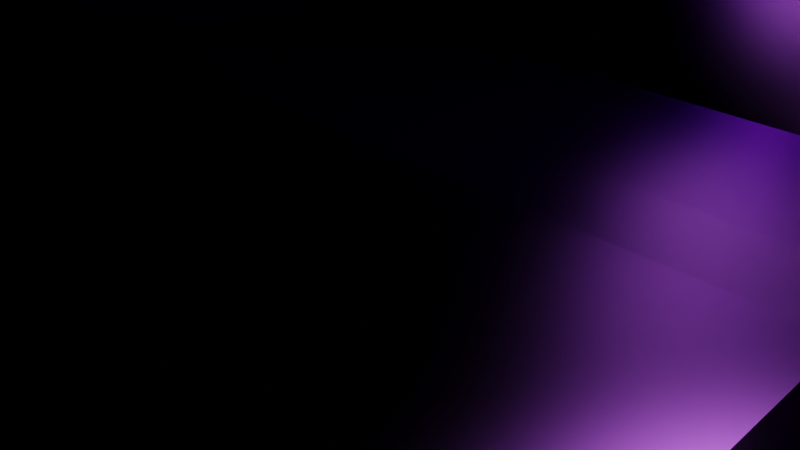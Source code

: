 # Source: ship.blend  (saved by Blender 2.93.21; exported with 4.5.12 LTS)
import bpy
from mathutils import Matrix  # noqa: F401  (used for matrix-valued properties, if any)

bpy.ops.wm.read_factory_settings(use_empty=True)
scene = bpy.context.scene
scene.name = 'Scene'

# ---- collections
col_collection = bpy.data.collections.new('Collection'); scene.collection.children.link(col_collection)

# ---- materials (node trees are filled in below, after node groups)
mat_material = bpy.data.materials.new('Material')
mat_material.alpha_threshold = 0.0
mat_material.use_transparent_shadow = False
mat_material.line_color = (0.0, 0.0, 0.0, 1.0)

# ---- material node trees
mat_material.use_nodes = True; mat_material.node_tree.nodes.clear()
_N = mat_material.node_tree.nodes; _L = mat_material.node_tree.links
n0 = _N.new('ShaderNodeOutputMaterial'); n0.name = 'Material Output'; n0.location = (300, 300)
n1 = _N.new('ShaderNodeParticleInfo'); n1.name = 'Particle Info'; n1.location = (-180, -125)
n2 = _N.new('ShaderNodeBsdfGlass'); n2.name = 'Glass BSDF.001'; n2.location = (10, 300)
n2.distribution = 'BECKMANN'
n2.inputs[0].default_value = (0.5591, 0.1421, 1.0, 1.0)
n2.inputs[1].default_value = 0.3917
n2.inputs[2].default_value = 8.75
n3 = _N.new('ShaderNodeVolumeAbsorption'); n3.name = 'Volume Absorption'; n3.location = (100, 275)
_L.new(n2.outputs[0], n0.inputs[0])
_L.new(n1.outputs[4], n2.inputs[3])
_L.new(n3.outputs[0], n0.inputs[1])
n0.is_active_output = True

# ---- cameras
cam_camera = bpy.data.cameras.new('Camera')
cam_camera.clip_end = 100.0
cam_camera.ortho_scale = 7.314

# ---- lights
light_light = bpy.data.lights.new('Light', 'POINT')
light_light.transmission_factor = 0.0
light_light.energy = 1000.0
light_light.shadow_soft_size = 0.1
light_light.shadow_maximum_resolution = 0.006
light_light.use_absolute_resolution = True

# ---- meshes
me_cube = bpy.data.meshes.new('Cube')
me_cube.from_pydata([(2.435, 16.65, 3.261), (2.456, 4.973, 3.321), (2.456, 4.999, 3.321), (2.456, 5.025, 3.321), (2.456, 5.051, 3.321), (0.0, 18.23, 3.235), (1.985, 5.051, 3.402), (1.985, 5.025, 3.402), (1.985, 4.999, 3.402), (1.985, 4.973, 3.402), (1.341, 5.051, 3.402), (1.341, 5.025, 3.402), (1.341, 4.999, 3.402), (1.341, 4.973, 3.402), (0.0, 5.051, 3.402), (0.0, 5.025, 3.402), (0.0, 4.999, 3.402), (0.0, 4.973, 3.402), (1.684, 18.23, 3.235), (1.878, 18.23, 3.201), (2.67, 11.57, 3.321), (2.778, 12.74, 3.321), (2.885, 13.91, 3.321), (2.993, 15.08, 3.321), (1.419, 18.23, 3.235), (2.661, 16.96, 2.63), (2.39, 4.537, 2.79), (1.691, 18.76, 2.6), (1.912, 18.76, 2.562), (0.0, 18.76, 2.6), (2.867, 4.537, 2.698), (1.689, 4.537, 2.79), (0.0, 4.537, 2.79), (1.388, 18.76, 2.6), (3.411, 15.17, 2.698), (2.435, 16.65, 3.261), (2.577, 18.97, -0.9857), (3.869, 18.65, 0.3897), (2.705, 18.65, 0.03675), (3.847, 18.65, 0.5662), (2.156, 29.49, 0.2795), (2.156, 29.75, 0.2795), (2.156, 30.5, 0.2795), (2.156, 31.65, 0.2795), (0.0, 33.7, 0.3857), (0.0, 35.69, 0.3663), (0.0, 37.28, 0.3507), (0.0, 37.15, 0.352), (1.662, 30.77, 0.4677), (1.452, 31.52, 0.4753), (1.559, 31.65, 0.4854), (0.9464, 31.65, 0.07351), (0.9464, 30.5, 0.07351), (0.9464, 29.75, 0.07351), (0.9464, 29.49, 0.07351), (2.156, 31.65, 0.3825), (2.156, 30.5, 0.3825), (2.156, 29.75, 0.3825), (2.156, 29.49, 0.3825), (0.9464, 31.52, -0.1325), (0.9464, 31.65, -0.1325), (0.9464, 30.5, -0.1325), (0.9464, 30.77, -0.1325), (0.9464, 29.49, -0.1325), (0.9464, 29.75, -0.1325), (0.6021, 37.28, 0.3507), (0.4905, 37.15, 0.352), (0.728, 35.69, 0.378), (0.5301, 33.7, 0.3857), (0.9464, 27.72, 0.07351), (0.9464, 27.45, 0.07351), (2.156, 27.45, 0.2795), (2.156, 27.72, 0.2795), (0.0, 30.54, 0.4167), (0.0, 30.25, 0.4195), (2.156, 27.72, 0.3825), (2.156, 27.45, 0.3825), (0.9464, 27.45, -0.1325), (0.9464, 27.72, -0.1325), (0.6698, 30.54, 0.4167), (0.6727, 30.25, 0.4195), (0.0, -9.364, 0.5327), (3.026, -9.364, 0.5327), (0.0, -9.364, -0.03282), (3.026, -9.364, -0.03282), (0.0, -9.364, -1.164), (3.026, -9.364, -1.164), (0.0, -9.364, -2.295), (3.026, -9.364, -2.295), (0.0, -9.364, -3.426), (0.0, -9.364, 1.098), (3.026, -9.364, 1.098), (3.604, -9.364, -1.164), (3.026, -9.364, -4.122), (3.604, -9.364, -4.122), (3.604, -9.364, -2.295), (1.717, 11.02, 4.594), (0.0, 11.02, 4.594), (1.557, 11.02, 4.594), (1.834, 11.02, 4.574), (1.872, 11.02, 3.273), (0.0, 11.02, 3.273), (1.717, 11.02, 3.273), (1.992, 11.02, 3.252), (2.456, 4.921, 3.321), (2.345, 12.38, 3.235), (0.0, 12.38, 3.235), (2.089, 12.38, 3.235), (2.549, 12.38, 3.201), (2.456, 9.231, 3.321), (0.0, 5.051, 3.402), (1.341, 5.051, 3.402), (2.456, 5.051, 3.321), (2.456, 5.051, 3.24), (1.684, 18.23, 3.235), (0.0, 18.23, 3.235), (1.419, 18.23, 3.235), (1.878, 18.23, 3.201), (1.985, 5.051, 3.402), (2.456, 9.361, 3.24), (1.985, 4.921, 3.402), (4.191, 8.91, -2.046), (3.363, 8.91, -2.253), (3.916, 8.91, -2.253), (0.43, 18.45, -1.979), (0.8601, 18.45, -1.979), (0.1932, 28.19, -1.633), (0.5856, 27.02, -1.669), (0.1645, 33.9, -1.561), (0.5569, 31.56, -1.633), (0.0, 28.19, -1.633), (0.6996, 25.86, -1.705), (0.4715, 28.19, -1.633), (0.2219, 22.48, -1.705), (0.6142, 22.48, -1.705), (0.7053, 18.45, -1.979), (1.013, 18.45, -1.979), (3.916, 3.4, -2.253), (3.363, 3.4, -2.253), (3.656, 8.91, -2.253), (0.6021, 37.28, 0.2862), (0.6021, 37.28, 0.2217), (0.6021, 37.28, 0.09275), (0.0, 37.28, -0.03623), (0.6021, 37.28, -0.03623), (0.0, 37.28, 0.3507), (0.9464, 31.65, 0.07351), (2.156, 31.65, 0.2795), (2.156, 31.65, 0.3825), (0.0, 33.9, -1.561), (0.4141, 33.9, -1.561), (1.559, 31.65, 0.4854), (0.6021, 37.28, 0.3507), (0.6996, 29.23, -1.705), (0.9464, 31.65, -0.1325), (0.0, 18.45, -1.979), (3.363, 14.42, -2.253), (4.141, 8.91, -2.253), (4.208, 8.91, -1.839), (4.191, 14.42, -2.046), (4.191, 3.4, -2.046), (3.916, 14.42, -2.253), (0.0, 8.91, -2.253), (0.0, 23.51, 0.4854), (0.9464, 23.51, 0.07351), (2.156, 23.51, 0.2795), (2.156, 23.51, 0.3825), (0.0, 22.48, -1.705), (0.5289, 22.48, -1.705), (0.7405, 23.51, 0.4854), (0.6996, 22.48, -1.705), (0.9464, 23.51, -0.1325), (3.172, -0.5, -2.363), (3.413, 0.0, -2.363), (3.656, 3.4, -2.253), (0.0, -0.5, -2.363), (0.0, 0.0, -2.363), (0.0, 3.4, -2.253), (5.548, 0.0, 0.5), (7.984, 0.5, 0.5), (4.368, 0.0, -1.363), (4.464, 0.5, 0.0), (4.278, 0.0, -1.863), (4.208, 3.4, -1.839), (4.141, 3.4, -2.253), (4.022, 0.0, -2.363), (2.301, -1.541, -2.458), (3.048, -13.25, -5.446), (0.0, -13.25, -4.459), (3.867, -13.25, -2.854), (3.867, -13.25, -1.25), (4.208, 14.42, -1.839), (4.464, 13.79, 0.0), (0.0, 14.42, -2.253), (3.656, 14.42, -2.253), (3.867, -13.25, -5.446), (4.141, 14.42, -2.253), (2.993, 15.08, 3.321)], [], [(114, 116, 24), (12, 13, 17), (11, 12, 16), (10, 11, 15), (110, 111, 10), (2, 21, 20), (3, 22, 21), (4, 23, 22), (112, 197, 23), (117, 114, 18), (8, 9, 13), (111, 118, 6), (2, 1, 9), (3, 2, 8), (4, 3, 7), (118, 112, 4), (35, 117, 19), (116, 115, 5), (197, 35, 0), (34, 25, 35), (191, 36, 38), (164, 70, 71), (45, 67, 66), (73, 79, 68), (50, 55, 148), (171, 77, 70), (46, 65, 152), (67, 48, 49), (51, 60, 154), (153, 59, 61), (63, 170, 153), (153, 60, 59), (59, 62, 61), (153, 154, 60), (63, 78, 170), (61, 64, 63), (78, 77, 170), (170, 131, 153), (77, 171, 170), (43, 51, 146), (75, 72, 40), (163, 169, 80), (69, 78, 63), (72, 69, 54), (82, 81, 83), (91, 90, 81), (84, 83, 85), (92, 86, 88), (88, 87, 89), (95, 88, 93), (102, 98, 96), (107, 102, 100), (101, 97, 98), (100, 96, 99), (106, 101, 102), (105, 100, 103), (26, 30, 112), (119, 197, 112), (1, 104, 120), (1, 20, 109), (27, 114, 117), (32, 31, 111), (27, 33, 116), (25, 28, 117), (33, 29, 115), (170, 171, 36), (159, 136, 170), (36, 191, 159), (191, 158, 121), (159, 121, 157), (121, 160, 184), (194, 139, 122), (156, 122, 162), (122, 138, 177), (196, 157, 123), (161, 123, 139), (123, 137, 174), (156, 124, 135), (124, 133, 168), (194, 135, 125), (161, 125, 136), (125, 134, 170), (167, 130, 126), (133, 126, 132), (126, 128, 150), (168, 132, 127), (134, 127, 131), (140, 148, 147), (143, 144, 150), (128, 149, 143), (141, 147, 146), (144, 142, 146), (144, 154, 153), (129, 150, 144), (140, 152, 151), (57, 41, 42), (65, 50, 151), (55, 43, 147), (165, 71, 76), (64, 61, 52), (132, 150, 129), (130, 149, 128), (127, 129, 153), (135, 168, 134), (155, 167, 133), (187, 195, 94), (190, 92, 95), (185, 186, 172), (137, 184, 185), (173, 174, 137), (157, 184, 137), (176, 173, 172), (138, 174, 173), (176, 177, 138), (139, 174, 138), (172, 187, 188), (181, 179, 178), (183, 181, 180), (192, 181, 183), (158, 191, 192), (160, 183, 182), (185, 184, 160), (158, 183, 160), (37, 165, 166), (38, 164, 165), (36, 171, 164), (114, 24, 18), (12, 17, 16), (11, 16, 15), (10, 15, 14), (110, 10, 14), (2, 20, 1), (3, 21, 2), (4, 22, 3), (112, 23, 4), (117, 18, 19), (8, 13, 12), (111, 6, 10), (2, 9, 8), (3, 8, 7), (4, 7, 6), (118, 4, 6), (35, 19, 0), (116, 5, 24), (197, 0, 23), (34, 35, 197), (191, 38, 192), (164, 71, 165), (45, 66, 47), (73, 68, 44), (50, 148, 151), (171, 70, 164), (46, 152, 145), (67, 49, 66), (51, 154, 146), (153, 61, 63), (43, 146, 147), (75, 40, 58), (163, 80, 74), (69, 63, 54), (72, 54, 40), (82, 83, 84), (91, 81, 82), (84, 85, 86), (92, 88, 95), (88, 89, 93), (95, 93, 94), (102, 96, 100), (107, 100, 105), (101, 98, 102), (100, 99, 103), (106, 102, 107), (105, 103, 108), (26, 112, 118), (119, 112, 113), (1, 120, 9), (1, 109, 104), (27, 117, 28), (32, 111, 110), (27, 116, 114), (25, 117, 35), (33, 115, 116), (159, 170, 36), (191, 121, 159), (159, 157, 196), (121, 184, 157), (194, 122, 156), (156, 162, 193), (122, 177, 162), (196, 123, 161), (161, 139, 194), (123, 174, 139), (156, 135, 194), (124, 168, 135), (194, 125, 161), (161, 136, 196), (125, 170, 136), (167, 126, 133), (133, 132, 168), (126, 150, 132), (168, 127, 134), (134, 131, 170), (140, 147, 141), (143, 150, 128), (141, 146, 142), (144, 146, 154), (144, 153, 129), (140, 151, 148), (57, 42, 56), (65, 151, 152), (55, 147, 148), (165, 76, 166), (64, 52, 53), (132, 129, 127), (130, 128, 126), (127, 153, 131), (135, 134, 125), (155, 133, 124), (187, 94, 93), (190, 95, 189), (185, 172, 173), (137, 185, 173), (157, 137, 123), (176, 172, 175), (138, 173, 176), (139, 138, 122), (172, 188, 175), (181, 178, 180), (183, 180, 182), (192, 183, 158), (160, 182, 185), (158, 160, 121), (159, 196, 136), (37, 166, 39), (38, 165, 37), (36, 164, 38)])
_uv = me_cube.uv_layers.new(name='UVMap')
_uv.uv.foreach_set('vector', [0.625, 0.5, 0.6875, 0.5, 0.6875, 0.5, 0.6875, 0.5625, 0.6875, 0.5625, 0.75, 0.5625, 0.6875, 0.5625, 0.6875, 0.5625, 0.75, 0.5625, 0.6875, 0.5625, 0.6875, 0.5625, 0.75, 0.5625, 0.75, 0.5625, 0.6875, 0.5625, 0.6875, 0.5625, 0.5938, 0.5634, 0.5938, 0.5, 0.5937, 0.5, 0.5937, 0.5627, 0.5938, 0.5, 0.5938, 0.5, 0.5938, 0.5626, 0.5938, 0.5, 0.5938, 0.5, 0.5938, 0.5625, 0.5938, 0.5, 0.5938, 0.5, 0.5938, 0.5, 0.625, 0.5, 0.625, 0.5, 0.625, 0.5625, 0.625, 0.5625, 0.6875, 0.5625, 0.6875, 0.5625, 0.625, 0.5625, 0.625, 0.5625, 0.5938, 0.5634, 0.5938, 0.562, 0.625, 0.5625, 0.5937, 0.5627, 0.5938, 0.5634, 0.625, 0.5625, 0.5938, 0.5626, 0.5937, 0.5627, 0.625, 0.5625, 0.625, 0.5625, 0.5938, 0.5625, 0.5938, 0.5626, 0.5938, 0.5, 0.5938, 0.5, 0.5938, 0.5, 0.6875, 0.5, 0.75, 0.5, 0.75, 0.5, 0.5938, 0.5, 0.5938, 0.5, 0.5937, 0.5, 0.5938, 0.5, 0.5938, 0.5, 0.5938, 0.5, 0.4375, 0.5, 0.4375, 0.5, 0.5, 0.5, 0.5, 0.5, 0.5, 0.5, 0.5625, 0.5, 0.75, 0.5, 0.6763, 0.5, 0.6992, 0.5, 0.75, 0.5, 0.6875, 0.5, 0.6981, 0.5, 0.625, 0.5, 0.5938, 0.5, 0.5938, 0.5, 0.4375, 0.5, 0.4375, 0.5, 0.5, 0.5, 0.75, 0.5, 0.6875, 0.5, 0.6875, 0.5, 0.6798, 0.5, 0.6184, 0.5, 0.6321, 0.5, 0.5, 0.5, 0.4375, 0.5, 0.4375, 0.5, 0.375, 0.5, 0.4375, 0.5, 0.4375, 0.5, 0.4375, 0.5, 0.375, 0.5, 0.375, 0.5, 0.375, 0.5, 0.4375, 0.5, 0.4375, 0.5, 0.4375, 0.5, 0.4375, 0.5, 0.4375, 0.5, 0.375, 0.5, 0.4375, 0.5, 0.4375, 0.5, 0.4375, 0.5, 0.4375, 0.5, 0.375, 0.5, 0.4375, 0.5, 0.4375, 0.5, 0.4375, 0.5, 0.4375, 0.5, 0.4375, 0.5, 0.375, 0.5, 0.375, 0.5, 0.375, 0.5, 0.375, 0.5, 0.4375, 0.5, 0.4375, 0.5, 0.375, 0.5, 0.5625, 0.5, 0.5, 0.5, 0.5, 0.5, 0.5938, 0.5, 0.5625, 0.5, 0.5625, 0.5, 0.75, 0.5, 0.6875, 0.5, 0.6875, 0.5, 0.5, 0.5, 0.4375, 0.5, 0.4375, 0.5, 0.5625, 0.5, 0.5, 0.5, 0.5, 0.5, 0.5938, 0.8125, 0.5938, 0.875, 0.5625, 0.875, 0.625, 0.8125, 0.625, 0.875, 0.5938, 0.875, 0.5625, 0.8125, 0.5625, 0.875, 0.5, 0.875, 0.5, 0.75, 0.5, 0.8125, 0.4375, 0.8125, 0.4375, 0.8125, 0.4375, 0.875, 0.375, 0.875, 0.4375, 0.75, 0.4375, 0.8125, 0.375, 0.8125, 0.6875, 0.5, 0.6875, 0.5, 0.625, 0.5, 0.6875, 0.5, 0.6875, 0.5, 0.625, 0.5, 0.75, 0.5, 0.75, 0.5, 0.6875, 0.5, 0.625, 0.5, 0.625, 0.5, 0.5938, 0.5, 0.75, 0.5, 0.75, 0.5, 0.6875, 0.5, 0.625, 0.5, 0.625, 0.5, 0.5938, 0.5, 0.625, 0.5625, 0.5938, 0.5625, 0.5938, 0.5625, 0.5625, 0.5, 0.5938, 0.5, 0.5938, 0.5625, 0.5938, 0.562, 0.5938, 0.5625, 0.625, 0.5625, 0.5938, 0.562, 0.5937, 0.5, 0.5938, 0.5, 0.625, 0.5, 0.625, 0.5, 0.5938, 0.5, 0.75, 0.5625, 0.6875, 0.5625, 0.6875, 0.5625, 0.625, 0.5, 0.6875, 0.5, 0.6875, 0.5, 0.5938, 0.5, 0.5937, 0.5, 0.5938, 0.5, 0.6875, 0.5, 0.75, 0.5, 0.75, 0.5, 0.375, 0.5, 0.4375, 0.5, 0.4375, 0.5, 0.4062, 0.5, 0.375, 0.5, 0.375, 0.5, 0.4375, 0.5, 0.4375, 0.5, 0.4062, 0.5, 0.4375, 0.5, 0.4375, 0.5312, 0.4062, 0.5312, 0.4062, 0.5, 0.4062, 0.5312, 0.375, 0.5312, 0.4062, 0.5312, 0.4062, 0.5625, 0.375, 0.5625, 0.3125, 0.5, 0.3125, 0.5312, 0.2812, 0.5312, 0.2812, 0.5, 0.2812, 0.5312, 0.25, 0.5312, 0.2812, 0.5312, 0.2812, 0.5625, 0.25, 0.5625, 0.375, 0.5, 0.375, 0.5312, 0.3438, 0.5312, 0.3438, 0.5, 0.3438, 0.5312, 0.3125, 0.5312, 0.3438, 0.5312, 0.3438, 0.5625, 0.3125, 0.5625, 0.2812, 0.5, 0.2812, 0.5, 0.3125, 0.5, 0.2812, 0.5, 0.2812, 0.5, 0.3125, 0.5, 0.3125, 0.5, 0.3125, 0.5, 0.3438, 0.5, 0.3438, 0.5, 0.3438, 0.5, 0.375, 0.5, 0.3438, 0.5, 0.3438, 0.5, 0.375, 0.5, 0.25, 0.5, 0.25, 0.5, 0.2812, 0.5, 0.2812, 0.5, 0.2812, 0.5, 0.3125, 0.5, 0.2812, 0.5, 0.2812, 0.5, 0.3125, 0.5, 0.3125, 0.5, 0.3125, 0.5, 0.3438, 0.5, 0.3438, 0.5, 0.3438, 0.5, 0.375, 0.5, 0.5938, 0.4375, 0.5938, 0.5, 0.5625, 0.5, 0.4375, 0.375, 0.4375, 0.4375, 0.375, 0.4375, 0.375, 0.4062, 0.375, 0.375, 0.4375, 0.375, 0.5625, 0.4375, 0.5625, 0.5, 0.5, 0.5, 0.4375, 0.4375, 0.5, 0.4375, 0.5, 0.5, 0.4375, 0.4375, 0.4375, 0.5, 0.375, 0.5, 0.375, 0.4688, 0.375, 0.4375, 0.4375, 0.4375, 0.5938, 0.4375, 0.625, 0.4375, 0.625, 0.5, 0.5938, 0.5, 0.5625, 0.5, 0.5625, 0.5, 0.6875, 0.5, 0.625, 0.5, 0.625, 0.5, 0.5938, 0.5, 0.5625, 0.5, 0.5625, 0.5, 0.5625, 0.5, 0.5625, 0.5, 0.5938, 0.5, 0.4375, 0.5, 0.4375, 0.5, 0.5, 0.5, 0.3125, 0.5, 0.3125, 0.5, 0.3438, 0.5, 0.25, 0.5, 0.25, 0.5, 0.2812, 0.5, 0.3438, 0.5, 0.3438, 0.5, 0.375, 0.5, 0.3125, 0.5, 0.3125, 0.5, 0.3438, 0.5, 0.25, 0.5, 0.25, 0.5, 0.2812, 0.5, 0.3125, 0.75, 0.375, 0.75, 0.375, 0.75, 0.5, 0.75, 0.5, 0.75, 0.4375, 0.75, 0.375, 0.625, 0.375, 0.6875, 0.3125, 0.6875, 0.3438, 0.5625, 0.375, 0.5625, 0.375, 0.625, 0.3125, 0.625, 0.3125, 0.5625, 0.3438, 0.5625, 0.375, 0.5312, 0.375, 0.5625, 0.3438, 0.5625, 0.25, 0.625, 0.3125, 0.625, 0.3125, 0.6875, 0.2812, 0.5625, 0.3125, 0.5625, 0.3125, 0.625, 0.25, 0.625, 0.25, 0.5625, 0.2812, 0.5625, 0.3125, 0.5312, 0.3125, 0.5625, 0.2812, 0.5625, 0.3125, 0.6875, 0.3125, 0.75, 0.25, 0.75, 0.5, 0.5625, 0.5625, 0.5625, 0.5625, 0.625, 0.4375, 0.5625, 0.5, 0.5625, 0.5, 0.625, 0.5, 0.5, 0.5, 0.5625, 0.4375, 0.5625, 0.4375, 0.5312, 0.4375, 0.5, 0.5, 0.5, 0.4062, 0.5625, 0.4375, 0.5625, 0.4375, 0.625, 0.375, 0.625, 0.375, 0.5625, 0.4062, 0.5625, 0.4375, 0.5312, 0.4375, 0.5625, 0.4062, 0.5625, 0.5625, 0.5, 0.5625, 0.5, 0.5938, 0.5, 0.5, 0.5, 0.5, 0.5, 0.5625, 0.5, 0.4375, 0.5, 0.4375, 0.5, 0.5, 0.5, 0.625, 0.5, 0.6875, 0.5, 0.625, 0.5, 0.6875, 0.5625, 0.75, 0.5625, 0.75, 0.5625, 0.6875, 0.5625, 0.75, 0.5625, 0.75, 0.5625, 0.6875, 0.5625, 0.75, 0.5625, 0.75, 0.5625, 0.75, 0.5625, 0.6875, 0.5625, 0.75, 0.5625, 0.5938, 0.5634, 0.5937, 0.5, 0.5938, 0.562, 0.5937, 0.5627, 0.5938, 0.5, 0.5938, 0.5634, 0.5938, 0.5626, 0.5938, 0.5, 0.5937, 0.5627, 0.5938, 0.5625, 0.5938, 0.5, 0.5938, 0.5626, 0.5938, 0.5, 0.625, 0.5, 0.5938, 0.5, 0.625, 0.5625, 0.6875, 0.5625, 0.6875, 0.5625, 0.6875, 0.5625, 0.625, 0.5625, 0.6875, 0.5625, 0.5938, 0.5634, 0.625, 0.5625, 0.625, 0.5625, 0.5937, 0.5627, 0.625, 0.5625, 0.625, 0.5625, 0.5938, 0.5626, 0.625, 0.5625, 0.625, 0.5625, 0.625, 0.5625, 0.5938, 0.5626, 0.625, 0.5625, 0.5938, 0.5, 0.5938, 0.5, 0.5937, 0.5, 0.6875, 0.5, 0.75, 0.5, 0.6875, 0.5, 0.5938, 0.5, 0.5937, 0.5, 0.5938, 0.5, 0.5938, 0.5, 0.5938, 0.5, 0.5938, 0.5, 0.4375, 0.5, 0.5, 0.5, 0.5, 0.5, 0.5, 0.5, 0.5625, 0.5, 0.5625, 0.5, 0.75, 0.5, 0.6992, 0.5, 0.75, 0.5, 0.75, 0.5, 0.6981, 0.5, 0.75, 0.5, 0.625, 0.5, 0.5938, 0.5, 0.625, 0.5, 0.4375, 0.5, 0.5, 0.5, 0.5, 0.5, 0.75, 0.5, 0.6875, 0.5, 0.75, 0.5, 0.6798, 0.5, 0.6321, 0.5, 0.6953, 0.5, 0.5, 0.5, 0.4375, 0.5, 0.5, 0.5, 0.375, 0.5, 0.4375, 0.5, 0.4375, 0.5, 0.5625, 0.5, 0.5, 0.5, 0.5625, 0.5, 0.5938, 0.5, 0.5625, 0.5, 0.5938, 0.5, 0.75, 0.5, 0.6875, 0.5, 0.75, 0.5, 0.5, 0.5, 0.4375, 0.5, 0.5, 0.5, 0.5625, 0.5, 0.5, 0.5, 0.5625, 0.5, 0.5938, 0.8125, 0.5625, 0.875, 0.5625, 0.8125, 0.625, 0.8125, 0.5938, 0.875, 0.5938, 0.8125, 0.5625, 0.8125, 0.5, 0.875, 0.5, 0.8125, 0.5, 0.75, 0.4375, 0.8125, 0.4375, 0.75, 0.4375, 0.8125, 0.375, 0.875, 0.375, 0.8125, 0.4375, 0.75, 0.375, 0.8125, 0.375, 0.75, 0.6875, 0.5, 0.625, 0.5, 0.625, 0.5, 0.6875, 0.5, 0.625, 0.5, 0.625, 0.5, 0.75, 0.5, 0.6875, 0.5, 0.6875, 0.5, 0.625, 0.5, 0.5938, 0.5, 0.5938, 0.5, 0.75, 0.5, 0.6875, 0.5, 0.6875, 0.5, 0.625, 0.5, 0.5938, 0.5, 0.5938, 0.5, 0.625, 0.5625, 0.5938, 0.5625, 0.625, 0.5625, 0.5625, 0.5, 0.5938, 0.5625, 0.5625, 0.5625, 0.5938, 0.562, 0.625, 0.5625, 0.625, 0.5625, 0.5938, 0.562, 0.5938, 0.5, 0.5938, 0.5625, 0.625, 0.5, 0.5938, 0.5, 0.5937, 0.5, 0.75, 0.5625, 0.6875, 0.5625, 0.75, 0.5625, 0.625, 0.5, 0.6875, 0.5, 0.625, 0.5, 0.5938, 0.5, 0.5938, 0.5, 0.5938, 0.5, 0.6875, 0.5, 0.75, 0.5, 0.6875, 0.5, 0.4062, 0.5, 0.375, 0.5, 0.4375, 0.5, 0.4375, 0.5, 0.4062, 0.5312, 0.4062, 0.5, 0.4062, 0.5, 0.375, 0.5312, 0.375, 0.5, 0.4062, 0.5312, 0.375, 0.5625, 0.375, 0.5312, 0.3125, 0.5, 0.2812, 0.5312, 0.2812, 0.5, 0.2812, 0.5, 0.25, 0.5312, 0.25, 0.5, 0.2812, 0.5312, 0.25, 0.5625, 0.25, 0.5312, 0.375, 0.5, 0.3438, 0.5312, 0.3438, 0.5, 0.3438, 0.5, 0.3125, 0.5312, 0.3125, 0.5, 0.3438, 0.5312, 0.3125, 0.5625, 0.3125, 0.5312, 0.2812, 0.5, 0.3125, 0.5, 0.3125, 0.5, 0.2812, 0.5, 0.3125, 0.5, 0.3125, 0.5, 0.3125, 0.5, 0.3438, 0.5, 0.3438, 0.5, 0.3438, 0.5, 0.375, 0.5, 0.375, 0.5, 0.3438, 0.5, 0.375, 0.5, 0.375, 0.5, 0.25, 0.5, 0.2812, 0.5, 0.2812, 0.5, 0.2812, 0.5, 0.3125, 0.5, 0.3125, 0.5, 0.2812, 0.5, 0.3125, 0.5, 0.3125, 0.5, 0.3125, 0.5, 0.3438, 0.5, 0.3438, 0.5, 0.3438, 0.5, 0.375, 0.5, 0.375, 0.5, 0.5938, 0.4375, 0.5625, 0.5, 0.5625, 0.4375, 0.4375, 0.375, 0.375, 0.4375, 0.375, 0.4062, 0.5625, 0.4375, 0.5, 0.5, 0.5, 0.4375, 0.4375, 0.4375, 0.5, 0.5, 0.4375, 0.5, 0.4375, 0.4375, 0.375, 0.5, 0.375, 0.4688, 0.5938, 0.4375, 0.625, 0.5, 0.5938, 0.5, 0.5938, 0.5, 0.5625, 0.5, 0.5938, 0.5, 0.6875, 0.5, 0.625, 0.5, 0.6875, 0.5, 0.5938, 0.5, 0.5625, 0.5, 0.5938, 0.5, 0.5625, 0.5, 0.5938, 0.5, 0.5938, 0.5, 0.4375, 0.5, 0.5, 0.5, 0.5, 0.5, 0.3125, 0.5, 0.3438, 0.5, 0.3438, 0.5, 0.25, 0.5, 0.2812, 0.5, 0.2812, 0.5, 0.3438, 0.5, 0.375, 0.5, 0.375, 0.5, 0.3125, 0.5, 0.3438, 0.5, 0.3438, 0.5, 0.25, 0.5, 0.2812, 0.5, 0.2812, 0.5, 0.3125, 0.75, 0.375, 0.75, 0.3125, 0.75, 0.5, 0.75, 0.4375, 0.75, 0.4375, 0.75, 0.375, 0.625, 0.3125, 0.6875, 0.3125, 0.625, 0.3438, 0.5625, 0.375, 0.625, 0.3125, 0.625, 0.375, 0.5312, 0.3438, 0.5625, 0.3438, 0.5312, 0.25, 0.625, 0.3125, 0.6875, 0.25, 0.6875, 0.2812, 0.5625, 0.3125, 0.625, 0.25, 0.625, 0.3125, 0.5312, 0.2812, 0.5625, 0.2812, 0.5312, 0.3125, 0.6875, 0.25, 0.75, 0.25, 0.6875, 0.5, 0.5625, 0.5625, 0.625, 0.5, 0.625, 0.4375, 0.5625, 0.5, 0.625, 0.4375, 0.625, 0.5, 0.5, 0.4375, 0.5625, 0.4375, 0.5312, 0.4062, 0.5625, 0.4375, 0.625, 0.375, 0.625, 0.4375, 0.5312, 0.4062, 0.5625, 0.4062, 0.5312, 0.4062, 0.5, 0.375, 0.5, 0.375, 0.5, 0.5625, 0.5, 0.5938, 0.5, 0.5938, 0.5, 0.5, 0.5, 0.5625, 0.5, 0.5625, 0.5, 0.4375, 0.5, 0.5, 0.5, 0.5, 0.5])
me_cube.materials.append(mat_material)
me_cube.use_remesh_preserve_volume = False
me_cube.use_remesh_preserve_attributes = False
me_cube.use_mirror_vertex_groups = False
me_cube.update()
me_cube_001 = bpy.data.meshes.new('Cube.001')
me_cube_001.from_pydata([(1.899, 6.515, 3.373), (1.985, 4.921, 3.402), (2.549, 12.38, 3.201), (2.345, 12.38, 3.235), (1.341, 4.921, 3.402), (0.0, 4.921, 3.402), (2.456, 4.921, 3.321), (1.51, 6.515, 3.373), (0.0, 6.515, 3.373), (2.183, 6.515, 3.324), (1.899, 6.515, 4.695), (1.51, 6.515, 4.695), (0.0, 6.515, 4.695), (2.183, 6.515, 4.646), (2.502, 10.81, 3.261), (0.0, 4.537, 2.79), (0.0, 4.006, 2.158), (2.048, 4.006, 2.158), (1.689, 4.537, 2.79), (2.281, 14.72, 3.201), (2.081, 14.72, 3.235), (0.0, 4.973, 3.402), (0.0, 4.999, 3.402), (1.341, 4.973, 3.402), (1.341, 4.999, 3.402), (1.341, 5.025, 3.402), (1.341, 5.051, 3.402), (1.985, 4.973, 3.402), (1.985, 4.999, 3.402), (1.985, 5.025, 3.402), (1.985, 5.051, 3.402), (2.476, 13.15, 3.261)], [(21, 22)], [(21, 23, 4, 5), (19, 20, 3, 2), (23, 27, 1, 4), (4, 1, 0, 7), (1, 6, 9, 0), (31, 19, 2, 14), (7, 0, 10, 11), (0, 9, 13, 10), (5, 4, 7, 8), (8, 7, 11, 12), (16, 17, 18, 15), (26, 30, 29, 25), (25, 29, 28, 24)])
_uv = me_cube_001.uv_layers.new(name='UVMap')
_uv.uv.foreach_set('vector', [0.75, 0.5625, 0.6875, 0.5625, 0.6875, 0.5625, 0.75, 0.5625, 0.5937, 0.5, 0.625, 0.5, 0.625, 0.5, 0.5938, 0.5, 0.6875, 0.5625, 0.625, 0.5625, 0.625, 0.5625, 0.6875, 0.5625, 0.6875, 0.5625, 0.625, 0.5625, 0.625, 0.5625, 0.6875, 0.5625, 0.625, 0.5625, 0.5938, 0.5625, 0.5938, 0.5625, 0.625, 0.5625, 0.5938, 0.5, 0.5937, 0.5, 0.5938, 0.5, 0.5938, 0.5, 0.6875, 0.5625, 0.625, 0.5625, 0.625, 0.5625, 0.6875, 0.5625, 0.625, 0.5625, 0.5938, 0.5625, 0.5938, 0.5625, 0.625, 0.5625, 0.75, 0.5625, 0.6875, 0.5625, 0.6875, 0.5625, 0.75, 0.5625, 0.75, 0.5625, 0.6875, 0.5625, 0.6875, 0.5625, 0.75, 0.5625, 0.75, 0.5625, 0.6875, 0.5625, 0.6875, 0.5625, 0.75, 0.5625, 0.6875, 0.5625, 0.625, 0.5625, 0.625, 0.5625, 0.6875, 0.5625, 0.6875, 0.5625, 0.625, 0.5625, 0.625, 0.5625, 0.6875, 0.5625])
me_cube_001.materials.append(mat_material)
me_cube_001.use_remesh_preserve_volume = False
me_cube_001.use_remesh_preserve_attributes = False
me_cube_001.use_mirror_vertex_groups = False
me_cube_001.update()
me_cube_002 = bpy.data.meshes.new('Cube.002')
me_cube_002.from_pydata([(4.141, 14.42, -2.253), (3.656, 14.42, -2.253), (0.0, 14.42, -2.253), (4.464, 13.79, 0.0), (4.208, 14.42, -1.839), (4.464, 0.5, 0.0), (0.9464, 23.51, -0.1325), (0.5289, 22.48, -1.705), (3.916, 14.42, -2.253), (4.191, 14.42, -2.046), (3.363, 14.42, -2.253), (0.0, 18.45, -1.979), (1.013, 18.45, -1.979), (0.7053, 18.45, -1.979), (0.6142, 22.48, -1.705), (0.2219, 22.48, -1.705), (0.8601, 18.45, -1.979), (0.43, 18.45, -1.979), (1.985, 4.921, 3.402), (1.985, 5.051, 3.402), (1.878, 18.23, 3.201), (1.419, 18.23, 3.235), (0.0, 18.23, 3.235), (1.684, 18.23, 3.235), (2.456, 5.051, 3.321), (1.341, 5.051, 3.402), (2.089, 12.38, 3.235), (0.0, 12.38, 3.235), (2.345, 12.38, 3.235), (2.456, 4.921, 3.321), (1.992, 11.02, 3.252), (1.717, 11.02, 3.273), (0.0, 11.02, 3.273), (1.872, 11.02, 3.273), (1.834, 11.02, 4.574), (1.557, 11.02, 4.594), (1.717, 11.02, 4.594), (2.705, 18.65, 0.03675), (2.577, 18.97, -0.9857), (2.435, 16.65, 3.261), (3.411, 15.17, 2.698), (1.388, 18.76, 2.6), (0.0, 4.537, 2.79), (1.689, 4.537, 2.79), (2.867, 4.537, 2.698), (0.0, 18.76, 2.6), (1.912, 18.76, 2.562), (1.691, 18.76, 2.6), (2.39, 4.537, 2.79), (2.661, 16.96, 2.63), (1.419, 18.23, 3.235), (2.993, 15.08, 3.321), (1.878, 18.23, 3.201), (1.684, 18.23, 3.235), (0.0, 4.973, 3.402), (0.0, 4.999, 3.402), (0.0, 5.025, 3.402), (0.0, 5.051, 3.402), (1.341, 4.973, 3.402), (1.341, 4.999, 3.402), (1.341, 5.025, 3.402), (1.341, 5.051, 3.402), (1.985, 4.973, 3.402), (1.985, 4.999, 3.402), (1.985, 5.025, 3.402), (1.985, 5.051, 3.402), (0.0, 18.23, 3.235), (2.456, 5.051, 3.321), (2.456, 5.025, 3.321), (2.456, 4.999, 3.321), (2.456, 4.973, 3.321), (2.435, 16.65, 3.261)], [(3, 5), (38, 4), (12, 0), (13, 7), (2, 11), (1, 13), (16, 14), (8, 16), (17, 15), (10, 17), (17, 13), (11, 17), (9, 12), (41, 21), (45, 22), (47, 23), (28, 33), (31, 26), (18, 29), (27, 26), (34, 30), (33, 36), (35, 31), (32, 31), (38, 37), (49, 39), (6, 38), (24, 44), (20, 46), (49, 40), (44, 48), (43, 42), (41, 47), (46, 49), (45, 41), (60, 61), (18, 62), (63, 64), (71, 51), (66, 50), (52, 71), (67, 65), (68, 64), (69, 63), (70, 62), (65, 61), (63, 59), (62, 58), (53, 52), (61, 57), (60, 56), (59, 55), (58, 54), (50, 53)], [(43, 48, 19, 25)])
_uv = me_cube_002.uv_layers.new(name='UVMap')
_uv.uv.foreach_set('vector', [0.6875, 0.5625, 0.625, 0.5625, 0.625, 0.5625, 0.6875, 0.5625])
me_cube_002.materials.append(mat_material)
me_cube_002.use_remesh_preserve_volume = False
me_cube_002.use_remesh_preserve_attributes = False
me_cube_002.use_mirror_vertex_groups = False
me_cube_002.update()
me_cube_003 = bpy.data.meshes.new('Cube.003')
me_cube_003.from_pydata([(0.7405, 23.51, 0.4854), (1.559, 23.51, 0.4854), (2.156, 23.51, 0.3825), (2.156, 23.51, 0.2795), (0.0, 23.51, 0.4854), (0.6727, 30.25, 0.4195), (0.6698, 30.54, 0.4167), (1.559, 27.72, 0.4854), (1.559, 27.44, 0.4854), (2.156, 27.45, 0.3825), (0.0, 30.25, 0.4195), (2.156, 27.45, 0.2795)], [(7, 6), (5, 8), (5, 0), (1, 8), (10, 4), (2, 9), (3, 11)], [])
_uv = me_cube_003.uv_layers.new(name='UVMap')
_uv.uv.foreach_set('vector', [])
me_cube_003.materials.append(mat_material)
me_cube_003.use_remesh_preserve_volume = False
me_cube_003.use_remesh_preserve_attributes = False
me_cube_003.use_mirror_vertex_groups = False
me_cube_003.update()
me_cube_004 = bpy.data.meshes.new('Cube.004')
me_cube_004.from_pydata([(0.9464, 23.51, -0.1325), (0.6996, 22.48, -1.705), (0.7405, 23.51, 0.4854), (1.559, 23.51, 0.4854), (2.156, 23.51, 0.3825), (2.156, 23.51, 0.2795), (0.0, 23.51, 0.4854), (0.6996, 29.23, -1.705), (0.6996, 25.86, -1.705), (2.016, 20.42, 0.5562), (1.292, 20.42, 0.6089), (0.0, 20.42, 0.6089), (1.711, 20.42, 0.6089), (0.6727, 30.25, 0.4195), (1.559, 27.72, 0.4854), (1.559, 27.44, 0.4854), (0.9464, 27.45, -0.1325), (2.156, 27.45, 0.3825), (2.156, 27.72, 0.3825), (0.0, 30.25, 0.4195), (2.156, 27.72, 0.2795), (2.156, 27.45, 0.2795), (0.9464, 27.45, 0.07351), (0.9464, 27.72, 0.07351), (2.156, 29.49, 0.3825), (2.156, 29.75, 0.3825), (0.9464, 29.75, 0.07351), (1.66, 29.75, 0.4681), (1.456, 29.49, 0.4789), (2.156, 30.5, 0.2795), (2.156, 29.75, 0.2795), (2.156, 29.49, 0.2795), (3.847, 18.65, 0.5662), (3.869, 18.65, 0.3897), (2.577, 18.97, -0.9857), (1.635, 21.97, 0.5472), (1.016, 21.97, 0.5472), (0.0, 21.97, 0.5472), (2.086, 21.97, 0.4693), (3.608, 18.29, 0.6082)], [(32, 4), (38, 9), (33, 5), (8, 7), (1, 8), (23, 20), (21, 22), (22, 16), (18, 14), (26, 30), (25, 27), (0, 34), (19, 6), (14, 28), (18, 24), (5, 21), (20, 31), (30, 29), (12, 35), (38, 39)], [(36, 37, 11, 10), (3, 4, 17, 15), (2, 3, 15, 13), (4, 3, 35, 38), (3, 2, 36, 35), (2, 6, 37, 36)])
_uv = me_cube_004.uv_layers.new(name='UVMap')
_uv.uv.foreach_set('vector', [0.6875, 0.5, 0.75, 0.5, 0.75, 0.5, 0.6875, 0.5, 0.625, 0.5, 0.5938, 0.5, 0.5938, 0.5, 0.625, 0.5, 0.6875, 0.5, 0.625, 0.5, 0.625, 0.5, 0.6875, 0.5, 0.5938, 0.5, 0.625, 0.5, 0.625, 0.5, 0.5938, 0.5, 0.625, 0.5, 0.6875, 0.5, 0.6875, 0.5, 0.625, 0.5, 0.6875, 0.5, 0.75, 0.5, 0.75, 0.5, 0.6875, 0.5])
me_cube_004.materials.append(mat_material)
me_cube_004.use_remesh_preserve_volume = False
me_cube_004.use_remesh_preserve_attributes = False
me_cube_004.use_mirror_vertex_groups = False
me_cube_004.update()
me_cube_005 = bpy.data.meshes.new('Cube.005')
me_cube_005.from_pydata([(0.5289, 22.48, -1.705), (0.2219, 22.48, -1.705), (0.4715, 28.19, -1.633), (0.1932, 28.19, -1.633), (0.6698, 30.54, 0.4167), (1.559, 27.72, 0.4854), (2.156, 27.72, 0.3825), (0.0, 30.54, 0.4167), (2.156, 27.72, 0.2795), (2.156, 27.45, 0.2795), (0.9464, 27.45, 0.07351), (0.5301, 33.7, 0.3857), (0.7426, 33.97, 0.3932), (0.51, 35.42, 0.3689), (2.156, 29.49, 0.3825), (2.156, 30.5, 0.3825), (0.9464, 29.49, 0.07351), (0.9464, 29.75, 0.07351), (1.454, 30.5, 0.4767), (1.66, 29.75, 0.4681), (1.456, 29.49, 0.4789), (0.0, 33.7, 0.3857), (2.156, 29.75, 0.2795), (2.156, 29.49, 0.2795)], [(0, 2), (1, 3), (9, 10), (17, 22), (23, 16), (18, 15), (19, 12), (13, 18), (21, 7), (8, 23), (19, 18)], [(4, 5, 20, 11), (5, 6, 14, 20)])
_uv = me_cube_005.uv_layers.new(name='UVMap')
_uv.uv.foreach_set('vector', [0.6875, 0.5, 0.625, 0.5, 0.6322, 0.5, 0.6951, 0.5, 0.625, 0.5, 0.5938, 0.5, 0.5938, 0.5, 0.6302, 0.5])
me_cube_005.materials.append(mat_material)
me_cube_005.use_remesh_preserve_volume = False
me_cube_005.use_remesh_preserve_attributes = False
me_cube_005.use_mirror_vertex_groups = False
me_cube_005.update()
me_cube_006 = bpy.data.meshes.new('Cube.006')
me_cube_006.from_pydata([(0.0, 22.48, -1.705), (0.9464, 31.65, -0.1325), (0.6996, 29.23, -1.705), (1.559, 31.65, 0.4854), (0.4141, 33.9, -1.561), (0.0, 33.9, -1.561), (2.156, 31.65, 0.3825), (2.156, 31.65, 0.2795), (0.9464, 31.65, 0.07351), (0.6021, 37.28, -0.03623), (0.6021, 37.28, 0.09275), (0.6021, 37.28, 0.2217), (0.6021, 37.28, 0.2862), (0.4715, 28.19, -1.633), (0.0, 28.19, -1.633), (0.5569, 31.56, -1.633), (0.1645, 33.9, -1.561), (0.5856, 27.02, -1.669), (0.1932, 28.19, -1.633), (0.6698, 30.54, 0.4167), (2.156, 27.72, 0.3825), (2.156, 27.72, 0.2795), (0.5301, 33.7, 0.3857), (0.7426, 33.97, 0.3932), (0.51, 35.42, 0.3689), (0.728, 35.69, 0.378), (0.4905, 37.15, 0.352), (0.6021, 37.28, 0.3507), (0.9464, 29.75, -0.1325), (0.9464, 30.77, -0.1325), (0.9464, 30.5, -0.1325), (0.9464, 31.65, -0.1325), (0.9464, 31.52, -0.1325), (2.156, 29.49, 0.3825), (2.156, 29.75, 0.3825), (2.156, 30.5, 0.3825), (2.156, 30.77, 0.3825), (2.156, 31.52, 0.3825), (2.156, 31.65, 0.3825), (0.9464, 29.49, 0.07351), (0.9464, 29.75, 0.07351), (0.9464, 30.5, 0.07351), (0.9464, 30.77, 0.07351), (0.9464, 31.52, 0.07351), (0.9464, 31.65, 0.07351), (1.559, 31.65, 0.4854), (1.452, 31.52, 0.4753), (1.662, 30.77, 0.4677), (1.454, 30.5, 0.4767), (1.66, 29.75, 0.4681), (0.0, 35.42, 0.3689), (0.0, 33.7, 0.3857), (0.0, 33.97, 0.3831), (2.156, 31.65, 0.2795), (2.156, 31.52, 0.2795), (2.156, 30.77, 0.2795), (2.156, 30.5, 0.2795), (2.156, 29.75, 0.2795), (2.156, 29.49, 0.2795)], [(13, 4), (14, 5), (15, 4), (9, 1), (10, 8), (11, 7), (3, 6), (12, 6), (0, 14), (2, 15), (17, 15), (18, 16), (14, 18), (58, 39), (44, 53), (41, 30), (31, 44), (51, 22), (38, 45), (47, 25), (45, 27), (26, 46), (33, 58), (35, 56), (53, 38), (22, 19), (20, 33), (30, 28), (21, 58)], [(57, 40, 41, 56), (23, 49, 48, 24), (55, 42, 43, 54), (42, 29, 32, 43), (36, 55, 54, 37), (52, 23, 24, 50), (49, 34, 35, 48), (47, 36, 37, 46)])
_uv = me_cube_006.uv_layers.new(name='UVMap')
_uv.uv.foreach_set('vector', [0.5625, 0.5, 0.5, 0.5, 0.5, 0.5, 0.5625, 0.5, 0.68, 0.5, 0.6183, 0.5, 0.6321, 0.5, 0.6952, 0.5, 0.5625, 0.5, 0.5, 0.5, 0.5, 0.5, 0.5625, 0.5, 0.5, 0.5, 0.4375, 0.5, 0.4375, 0.5, 0.5, 0.5, 0.5938, 0.5, 0.5625, 0.5, 0.5625, 0.5, 0.5938, 0.5, 0.75, 0.5, 0.6769, 0.5, 0.6986, 0.5, 0.75, 0.5, 0.6197, 0.5, 0.5938, 0.5, 0.5938, 0.5, 0.6302, 0.5, 0.6196, 0.5, 0.5938, 0.5, 0.5938, 0.5, 0.6303, 0.5])
me_cube_006.materials.append(mat_material)
me_cube_006.use_remesh_preserve_volume = False
me_cube_006.use_remesh_preserve_attributes = False
me_cube_006.use_mirror_vertex_groups = False
me_cube_006.update()
me_cube_007 = bpy.data.meshes.new('Cube.007')
me_cube_007.from_pydata([(0.9464, 23.51, -0.1325), (0.6996, 22.48, -1.705), (0.9464, 31.65, -0.1325), (0.6996, 29.23, -1.705), (0.6021, 37.28, 0.3507), (0.4141, 33.9, -1.561), (0.0, 33.9, -1.561), (2.156, 31.65, 0.3825), (2.156, 31.65, 0.2795), (0.9464, 31.65, 0.07351), (0.0, 37.28, 0.3507), (0.6021, 37.28, -0.03623), (0.0, 37.28, -0.03623), (0.6021, 37.28, 0.09275), (0.0, 37.28, 0.09275), (0.6021, 37.28, 0.2217), (0.0, 37.28, 0.2217), (0.0, 37.28, 0.2862), (0.6021, 37.28, 0.2862), (1.013, 18.45, -1.979), (0.6996, 25.86, -1.705), (0.5569, 31.56, -1.633), (0.728, 35.69, 0.378), (0.4905, 37.15, 0.352), (0.6021, 37.28, 0.3507), (1.559, 31.65, 0.4854), (1.452, 31.52, 0.4753), (1.662, 30.77, 0.4677), (0.0, 37.15, 0.352), (0.0, 37.28, 0.3507), (0.0, 35.69, 0.3663)], [(0, 1), (20, 3), (21, 5), (11, 2), (13, 9), (15, 8), (12, 6), (11, 5), (18, 7), (1, 19), (1, 20), (22, 30), (24, 29), (28, 23), (27, 22), (25, 24), (23, 26), (23, 22)], [(12, 14, 13, 11), (14, 16, 15, 13), (17, 10, 4, 18), (16, 17, 18, 15)])
_uv = me_cube_007.uv_layers.new(name='UVMap')
_uv.uv.foreach_set('vector', [0.4375, 0.375, 0.5, 0.375, 0.5, 0.4375, 0.4375, 0.4375, 0.5, 0.375, 0.5625, 0.375, 0.5625, 0.4375, 0.5, 0.4375, 0.5938, 0.375, 0.625, 0.375, 0.625, 0.4375, 0.5938, 0.4375, 0.5625, 0.375, 0.5938, 0.375, 0.5938, 0.4375, 0.5625, 0.4375])
me_cube_007.materials.append(mat_material)
me_cube_007.use_remesh_preserve_volume = False
me_cube_007.use_remesh_preserve_attributes = False
me_cube_007.use_mirror_vertex_groups = False
me_cube_007.update()
me_cube_008 = bpy.data.meshes.new('Cube.008')
me_cube_008.from_pydata([(6.304, -13.25, 1.959), (3.867, -13.25, -5.446), (7.984, 13.79, 0.5), (8.682, -13.25, 0.3546), (3.867, -13.25, -1.25), (3.867, -13.25, -2.854), (3.048, -13.25, 1.959), (0.0, -13.25, 1.959), (5.069, 0.5, 1.0), (5.007, 0.0, 1.0), (4.824, -0.5, 1.0), (0.0, -13.25, -4.459), (3.048, -13.25, -5.446), (12.77, 3.227, 0.5872), (2.301, -1.541, -2.458), (4.022, 0.0, -2.363), (4.141, 3.4, -2.253), (4.208, 3.4, -1.839), (4.278, 0.0, -1.863), (2.551, -1.541, -1.768), (4.464, 0.5, 0.0), (4.368, 0.0, -1.363), (2.572, -1.541, -1.077), (7.984, 0.5, 0.5), (5.548, 0.0, 0.5), (5.421, -0.5, 0.5), (0.0, -0.5, -2.363), (3.656, 3.4, -2.253), (3.413, 0.0, -2.363), (3.172, -0.5, -2.363), (3.497, 0.5, 1.0), (3.413, 0.0, 1.0), (3.172, -0.5, 1.0), (0.0, 0.5, 1.0), (0.0, 0.0, 1.0), (0.0, -0.5, 1.0), (8.682, -13.25, 1.157), (5.538, 0.5, 0.75), (5.495, 0.0, 0.75), (5.37, -0.5, 0.75), (4.191, 3.4, -2.046), (4.208, 8.91, -1.839), (4.141, 8.91, -2.253), (3.656, 8.91, -2.253), (3.363, 3.4, -2.253), (3.916, 3.4, -2.253), (3.916, 8.91, -2.253), (3.363, 8.91, -2.253), (4.191, 8.91, -2.046), (6.393, 9.73, 0.6164), (3.658, 2.927, 0.8724), (2.778, 2.927, 0.8724), (0.0, 2.927, 0.8724), (12.77, 9.84, 0.5872), (13.56, 5.247, 0.5292), (3.604, -9.364, -2.295), (3.604, -9.364, -4.122), (3.026, -9.364, -4.122), (6.998, -9.364, 0.5327), (6.998, -9.364, -0.03282), (3.604, -9.364, -1.164), (5.322, -9.364, 1.098), (3.026, -9.364, 1.098), (0.0, -9.364, 1.098), (0.0, -9.364, -3.426), (3.026, -9.364, -2.295), (0.0, -9.364, -2.295), (3.026, -9.364, -1.164), (0.0, -9.364, -1.164), (3.026, -9.364, -0.03282), (0.0, -9.364, -0.03282), (3.026, -9.364, 0.5327), (0.0, -9.364, 0.5327), (4.847, 1.713, 0.7472), (7.28, 1.713, 0.5582), (3.138, 1.713, 0.9362), (4.364, 1.713, 0.9362), (0.0, 1.713, 0.9362), (13.12, 9.236, 0.5582)], [(15, 16), (41, 17), (17, 18), (20, 17), (26, 11), (43, 27), (15, 28), (16, 42), (46, 45), (47, 44), (48, 40), (49, 54), (69, 70), (66, 64), (71, 72), (74, 78)], [(29, 14, 1, 12), (39, 10, 0, 36), (14, 19, 5, 1), (19, 22, 4, 5), (22, 25, 3, 4), (15, 18, 19, 14), (18, 21, 22, 19), (21, 24, 25, 22), (37, 8, 9, 38), (38, 9, 10, 39), (0, 6, 62, 61), (4, 3, 59, 60), (11, 12, 57, 64), (3, 36, 58, 59), (36, 0, 61, 58), (10, 32, 6, 0), (32, 35, 7, 6), (8, 30, 31, 9), (9, 31, 32, 10), (23, 2, 13, 53), (30, 33, 34, 31), (31, 34, 35, 32), (1, 5, 55, 56), (6, 7, 63, 62), (24, 38, 39, 25), (23, 37, 38, 24), (75, 76, 50, 51), (25, 39, 36, 3), (77, 75, 51, 52), (65, 67, 68, 66), (60, 59, 69, 67), (58, 61, 62, 71), (59, 58, 71, 69), (33, 30, 75, 77), (30, 8, 76, 75), (8, 37, 73, 76)])
_uv = me_cube_008.uv_layers.new(name='UVMap')
_uv.uv.foreach_set('vector', [0.3125, 0.6875, 0.375, 0.6875, 0.375, 0.75, 0.3125, 0.75, 0.5938, 0.6875, 0.625, 0.6875, 0.625, 0.75, 0.5938, 0.75, 0.375, 0.6875, 0.4375, 0.6875, 0.4375, 0.75, 0.375, 0.75, 0.4375, 0.6875, 0.5, 0.6875, 0.5, 0.75, 0.4375, 0.75, 0.5, 0.6875, 0.5625, 0.6875, 0.5625, 0.75, 0.5, 0.75, 0.375, 0.625, 0.4375, 0.625, 0.4375, 0.6875, 0.375, 0.6875, 0.4375, 0.625, 0.5, 0.625, 0.5, 0.6875, 0.4375, 0.6875, 0.5, 0.625, 0.5625, 0.625, 0.5625, 0.6875, 0.5, 0.6875, 0.5938, 0.5625, 0.625, 0.5625, 0.625, 0.625, 0.5938, 0.625, 0.5938, 0.625, 0.625, 0.625, 0.625, 0.6875, 0.5938, 0.6875, 0.625, 0.75, 0.6875, 0.75, 0.6875, 0.75, 0.625, 0.75, 0.5, 0.75, 0.5625, 0.75, 0.5625, 0.75, 0.5, 0.75, 0.25, 0.75, 0.3125, 0.75, 0.3125, 0.75, 0.25, 0.75, 0.5625, 0.75, 0.5938, 0.75, 0.5938, 0.75, 0.5625, 0.75, 0.5938, 0.75, 0.625, 0.75, 0.625, 0.75, 0.5938, 0.75, 0.625, 0.6875, 0.6875, 0.6875, 0.6875, 0.75, 0.625, 0.75, 0.6875, 0.6875, 0.75, 0.6875, 0.75, 0.75, 0.6875, 0.75, 0.625, 0.5625, 0.6875, 0.5625, 0.6875, 0.625, 0.625, 0.625, 0.625, 0.625, 0.6875, 0.625, 0.6875, 0.6875, 0.625, 0.6875, 0.5625, 0.5625, 0.5625, 0.5, 0.5625, 0.5, 0.5625, 0.5625, 0.6875, 0.5625, 0.75, 0.5625, 0.75, 0.625, 0.6875, 0.625, 0.6875, 0.625, 0.75, 0.625, 0.75, 0.6875, 0.6875, 0.6875, 0.375, 0.75, 0.4375, 0.75, 0.4375, 0.75, 0.375, 0.75, 0.6875, 0.75, 0.75, 0.75, 0.75, 0.75, 0.6875, 0.75, 0.5625, 0.625, 0.5938, 0.625, 0.5938, 0.6875, 0.5625, 0.6875, 0.5625, 0.5625, 0.5938, 0.5625, 0.5938, 0.625, 0.5625, 0.625, 0.6875, 0.5625, 0.625, 0.5625, 0.625, 0.5625, 0.6875, 0.5625, 0.5625, 0.6875, 0.5938, 0.6875, 0.5938, 0.75, 0.5625, 0.75, 0.75, 0.5625, 0.6875, 0.5625, 0.6875, 0.5625, 0.75, 0.5625, 0.4375, 0.8125, 0.5, 0.8125, 0.5, 0.875, 0.4375, 0.875, 0.5, 0.75, 0.5625, 0.75, 0.5625, 0.8125, 0.5, 0.8125, 0.5938, 0.75, 0.625, 0.75, 0.625, 0.8125, 0.5938, 0.8125, 0.5625, 0.75, 0.5938, 0.75, 0.5938, 0.8125, 0.5625, 0.8125, 0.75, 0.5625, 0.6875, 0.5625, 0.6875, 0.5625, 0.75, 0.5625, 0.6875, 0.5625, 0.625, 0.5625, 0.625, 0.5625, 0.6875, 0.5625, 0.625, 0.5625, 0.5938, 0.5625, 0.5938, 0.5625, 0.625, 0.5625])
me_cube_008.materials.append(mat_material)
me_cube_008.use_remesh_preserve_volume = False
me_cube_008.use_remesh_preserve_attributes = False
me_cube_008.use_mirror_vertex_groups = False
me_cube_008.update()
me_cube_009 = bpy.data.meshes.new('Cube.009')
me_cube_009.from_pydata([(3.656, 14.42, -2.253), (0.0, 14.42, -2.253), (7.984, 13.79, 0.5), (4.464, 13.79, 0.0), (4.208, 14.42, -1.839), (3.048, -13.25, -5.446), (12.77, 3.227, 0.5872), (2.301, -1.541, -2.458), (4.022, 0.0, -2.363), (4.208, 3.4, -1.839), (4.464, 0.5, 0.0), (4.368, 0.0, -1.363), (7.984, 0.5, 0.5), (5.548, 0.0, 0.5), (0.0, 0.0, -2.363), (0.0, -0.5, -2.363), (3.413, 0.0, -2.363), (3.172, -0.5, -2.363), (5.538, 13.79, 0.75), (5.538, 0.5, 0.75), (0.6996, 22.48, -1.705), (0.5289, 22.48, -1.705), (0.0, 22.48, -1.705), (2.156, 23.51, 0.3825), (2.156, 23.51, 0.2795), (0.9464, 23.51, 0.07351), (3.363, 14.42, -2.253), (0.0, 18.45, -1.979), (1.013, 18.45, -1.979), (0.7053, 18.45, -1.979), (0.6142, 22.48, -1.705), (0.2219, 22.48, -1.705), (0.8601, 18.45, -1.979), (0.43, 18.45, -1.979), (4.723, 15.45, 0.7444), (6.393, 9.73, 0.6164), (3.658, 2.927, 0.8724), (2.016, 20.42, 0.5562), (1.292, 20.42, 0.6089), (1.711, 20.42, 0.6089), (6.576, 2.927, 0.6164), (4.156, 2.927, 0.7444), (12.77, 9.84, 0.5872), (13.47, 8.632, 0.5292), (13.56, 5.247, 0.5292), (3.847, 18.65, 0.5662), (2.705, 18.65, 0.03675), (3.869, 18.65, 0.3897), (2.577, 18.97, -0.9857), (3.369, 17.93, 0.6503), (1.635, 21.97, 0.5472), (4.847, 1.713, 0.7472), (1.016, 21.97, 0.5472), (2.086, 21.97, 0.4693), (7.28, 1.713, 0.5582), (7.189, 11.76, 0.5582), (5.13, 14.62, 0.7472), (4.364, 1.713, 0.9362), (13.12, 9.236, 0.5582), (13.17, 4.237, 0.5582), (3.608, 18.29, 0.6082)], [(7, 8), (46, 25), (47, 24), (27, 22), (12, 13), (10, 9), (13, 11), (17, 5), (16, 14), (17, 15), (7, 17), (48, 4), (29, 21), (20, 28), (0, 29), (32, 30), (29, 32), (33, 31), (33, 29)], [(57, 51, 41, 36), (55, 56, 34, 35), (51, 54, 40, 41), (3, 2, 12, 10), (60, 53, 37, 49), (26, 1, 27, 33), (50, 52, 38, 39), (53, 50, 39, 37), (58, 59, 44, 43), (55, 35, 44, 59), (35, 40, 43, 44), (54, 12, 42, 58), (2, 3, 46, 47), (18, 2, 47, 45), (56, 60, 49, 34), (18, 45, 60, 56), (40, 54, 58, 43), (2, 55, 59, 6), (42, 6, 59, 58), (45, 23, 53, 60), (19, 12, 54, 51), (2, 18, 56, 55)])
_uv = me_cube_009.uv_layers.new(name='UVMap')
_uv.uv.foreach_set('vector', [0.625, 0.5625, 0.5938, 0.5625, 0.5938, 0.5625, 0.625, 0.5625, 0.5625, 0.5, 0.5938, 0.5, 0.5938, 0.5, 0.5625, 0.5, 0.5938, 0.5625, 0.5625, 0.5625, 0.5625, 0.5625, 0.5938, 0.5625, 0.5, 0.5, 0.5625, 0.5, 0.5625, 0.5625, 0.5, 0.5625, 0.5938, 0.5, 0.5938, 0.5, 0.5938, 0.5, 0.5938, 0.5, 0.2812, 0.5, 0.25, 0.5, 0.25, 0.5, 0.2812, 0.5, 0.625, 0.5, 0.6875, 0.5, 0.6875, 0.5, 0.625, 0.5, 0.5938, 0.5, 0.625, 0.5, 0.625, 0.5, 0.5938, 0.5, 0.5625, 0.5625, 0.5625, 0.5, 0.5625, 0.5, 0.5625, 0.5625, 0.5625, 0.5, 0.5625, 0.5, 0.5625, 0.5, 0.5625, 0.5, 0.5625, 0.5, 0.5625, 0.5625, 0.5625, 0.5625, 0.5625, 0.5, 0.5625, 0.5625, 0.5625, 0.5625, 0.5625, 0.5625, 0.5625, 0.5625, 0.5625, 0.5, 0.5, 0.5, 0.5, 0.5, 0.5625, 0.5, 0.5938, 0.5, 0.5625, 0.5, 0.5625, 0.5, 0.5938, 0.5, 0.5938, 0.5, 0.5938, 0.5, 0.5938, 0.5, 0.5938, 0.5, 0.5938, 0.5, 0.5938, 0.5, 0.5938, 0.5, 0.5938, 0.5, 0.5625, 0.5625, 0.5625, 0.5625, 0.5625, 0.5625, 0.5625, 0.5625, 0.5625, 0.5, 0.5625, 0.5, 0.5625, 0.5, 0.5625, 0.5, 0.5625, 0.5625, 0.5625, 0.5, 0.5625, 0.5, 0.5625, 0.5625, 0.5938, 0.5, 0.5938, 0.5, 0.5938, 0.5, 0.5938, 0.5, 0.5938, 0.5625, 0.5625, 0.5625, 0.5625, 0.5625, 0.5938, 0.5625, 0.5625, 0.5, 0.5938, 0.5, 0.5938, 0.5, 0.5625, 0.5])
me_cube_009.materials.append(mat_material)
me_cube_009.use_remesh_preserve_volume = False
me_cube_009.use_remesh_preserve_attributes = False
me_cube_009.use_mirror_vertex_groups = False
me_cube_009.update()
me_discombobulated_object = bpy.data.meshes.new('discombobulated_object')
me_discombobulated_object.from_pydata([(4.454, 8.674, -2.059), (4.461, 8.674, -1.973), (4.461, 6.391, -1.973), (4.454, 6.391, -2.059), (4.191, 8.91, -2.046), (4.199, 8.91, -1.943), (4.199, 6.155, -1.943), (4.191, 6.155, -2.046), (4.565, 8.553, -1.882), (4.565, 6.513, -1.882), (4.558, 6.513, -1.958), (4.558, 8.553, -1.958), (4.208, 8.91, -1.839), (4.208, 6.155, -1.839), (4.199, 6.155, -1.943), (4.199, 8.91, -1.943), (4.58, 5.922, -1.878), (4.58, 3.634, -1.878), (4.573, 3.634, -1.964), (4.573, 5.922, -1.964), (4.208, 6.155, -1.839), (4.208, 3.4, -1.839), (4.199, 3.4, -1.943), (4.199, 6.155, -1.943), (4.394, 5.81, -2.05), (4.4, 5.81, -1.972), (4.4, 3.746, -1.972), (4.394, 3.746, -2.05), (4.191, 6.155, -2.046), (4.199, 6.155, -1.943), (4.199, 3.4, -1.943), (4.191, 3.4, -2.046), (4.622, 2.809, -1.738), (4.815, 0.6305, -0.3568), (4.743, 0.255, -1.38), (4.675, 0.255, -1.756), (4.208, 3.4, -1.839), (4.464, 0.5, 0.0), (4.368, 0.0, -1.363), (4.278, 0.0, -1.863), (0.8286, 18.82, -2.283), (0.7004, 18.82, -2.283), (0.5544, 22.16, -2.056), (0.6251, 22.16, -2.056), (0.8601, 18.45, -1.979), (0.7053, 18.45, -1.979), (0.5289, 22.48, -1.705), (0.6142, 22.48, -1.705), (2.543, 23.8, 0.3749), (2.543, 23.8, 0.3385), (2.543, 25.19, 0.3385), (2.543, 25.19, 0.3749), (2.156, 23.51, 0.3825), (2.156, 23.51, 0.331), (2.156, 25.48, 0.331), (2.156, 25.48, 0.3825), (2.401, 23.77, 0.2862), (2.401, 25.22, 0.2862), (2.401, 25.22, 0.3242), (2.401, 23.77, 0.3242), (2.156, 23.51, 0.2795), (2.156, 25.48, 0.2795), (2.156, 25.48, 0.331), (2.156, 23.51, 0.331), (2.475, 25.74, 0.2863), (2.475, 27.19, 0.2863), (2.475, 27.19, 0.3242), (2.475, 25.74, 0.3242), (2.156, 25.48, 0.2795), (2.156, 27.45, 0.2795), (2.156, 27.45, 0.331), (2.156, 25.48, 0.331), (2.506, 25.75, 0.3755), (2.506, 25.75, 0.338), (2.506, 27.18, 0.338), (2.506, 27.18, 0.3755), (2.156, 25.48, 0.3825), (2.156, 25.48, 0.331), (2.156, 27.45, 0.331), (2.156, 27.45, 0.3825), (0.9575, 36.55, -0.02679), (0.9575, 36.55, 0.06801), (1.211, 32.42, 0.05386), (1.211, 32.42, -0.09751), (0.6021, 37.28, -0.03623), (0.6021, 37.28, 0.09275), (0.9464, 31.65, 0.07351), (0.9464, 31.65, -0.1325), (3.614, 14.81, -2.435), (3.403, 14.81, -2.435), (0.997, 18.09, -2.212), (1.123, 18.09, -2.212), (3.916, 14.42, -2.253), (3.656, 14.42, -2.253), (0.7053, 18.45, -1.979), (0.8601, 18.45, -1.979), (4.516, 8.323, -2.319), (4.555, 8.323, -2.156), (4.555, 3.988, -2.156), (4.516, 3.988, -2.319), (4.141, 8.91, -2.253), (4.191, 8.91, -2.046), (4.191, 3.4, -2.046), (4.141, 3.4, -2.253), (1.988, 4.968, 3.184), (2.145, 4.968, 3.157), (2.145, 4.951, 3.157), (1.988, 4.951, 3.184), (1.985, 4.973, 3.402), (2.22, 4.973, 3.361), (2.22, 4.947, 3.361), (1.985, 4.947, 3.402), (2.384, 4.969, 3.073), (2.384, 4.95, 3.073), (2.205, 4.95, 3.104), (2.205, 4.969, 3.104), (2.456, 4.973, 3.321), (2.456, 4.947, 3.321), (2.22, 4.947, 3.361), (2.22, 4.973, 3.361), (2.375, 4.944, 2.998), (2.375, 4.923, 2.998), (2.188, 4.923, 3.03), (2.188, 4.944, 3.03), (2.456, 4.947, 3.321), (2.456, 4.921, 3.321), (2.22, 4.921, 3.361), (2.22, 4.947, 3.361), (1.978, 4.942, 3.117), (2.132, 4.942, 3.091), (2.132, 4.925, 3.091), (1.978, 4.925, 3.117), (1.985, 4.947, 3.402), (2.22, 4.947, 3.361), (2.22, 4.921, 3.361), (1.985, 4.921, 3.402), (2.542, -9.739, -3.892), (2.542, -9.739, -3.271), (0.484, -9.739, -3.034), (0.484, -9.739, -3.419), (3.026, -9.364, -4.122), (3.026, -9.364, -3.208), (0.0, -9.364, -2.86), (0.0, -9.364, -3.426), (2.566, -9.715, -2.407), (0.4607, -9.715, -2.407), (0.4607, -9.715, -2.801), (2.566, -9.715, -3.043), (3.026, -9.364, -2.295), (0.0, -9.364, -2.295), (0.0, -9.364, -2.86), (3.026, -9.364, -3.208), (2.096, 31.65, 0.2693), (1.611, 31.65, 0.1867), (1.611, 31.65, 0.1867), (2.096, 31.65, 0.2693), (2.156, 31.65, 0.2795), (1.551, 31.65, 0.1765), (1.551, 31.65, 0.1765), (2.156, 31.65, 0.2795), (0.9985, 31.65, 0.08237), (0.9985, 31.65, 0.08237), (1.499, 31.65, 0.1676), (1.499, 31.65, 0.1676), (0.9464, 31.65, 0.07351), (0.9464, 31.65, 0.07351), (1.551, 31.65, 0.1765), (1.551, 31.65, 0.1765), (1.042, 31.65, 0.08974), (1.042, 31.65, 0.08974), (1.456, 31.65, 0.1603), (1.456, 31.65, 0.1603), (0.9464, 31.65, 0.07351), (0.9464, 31.65, 0.07351), (1.551, 31.65, 0.1765), (1.551, 31.65, 0.1765), (2.008, 5.051, 3.398), (2.197, 5.051, 3.365), (2.197, 5.051, 3.365), (2.008, 5.051, 3.398), (1.985, 5.051, 3.402), (2.22, 5.051, 3.361), (2.22, 5.051, 3.361), (1.985, 5.051, 3.402), (2.415, 5.051, 3.328), (2.415, 5.051, 3.328), (2.261, 5.051, 3.354), (2.261, 5.051, 3.354), (2.456, 5.051, 3.321), (2.456, 5.051, 3.321), (2.22, 5.051, 3.361), (2.22, 5.051, 3.361)], [], [(0, 1, 2, 3), (0, 4, 5, 1), (1, 5, 6, 2), (2, 6, 7, 3), (3, 7, 4, 0), (8, 9, 10, 11), (8, 12, 13, 9), (9, 13, 14, 10), (10, 14, 15, 11), (11, 15, 12, 8), (16, 17, 18, 19), (16, 20, 21, 17), (17, 21, 22, 18), (18, 22, 23, 19), (19, 23, 20, 16), (24, 25, 26, 27), (24, 28, 29, 25), (25, 29, 30, 26), (26, 30, 31, 27), (27, 31, 28, 24), (32, 33, 34, 35), (32, 36, 37, 33), (33, 37, 38, 34), (34, 38, 39, 35), (35, 39, 36, 32), (40, 41, 42, 43), (40, 44, 45, 41), (41, 45, 46, 42), (42, 46, 47, 43), (43, 47, 44, 40), (48, 49, 50, 51), (48, 52, 53, 49), (49, 53, 54, 50), (50, 54, 55, 51), (51, 55, 52, 48), (56, 57, 58, 59), (56, 60, 61, 57), (57, 61, 62, 58), (58, 62, 63, 59), (59, 63, 60, 56), (64, 65, 66, 67), (64, 68, 69, 65), (65, 69, 70, 66), (66, 70, 71, 67), (67, 71, 68, 64), (72, 73, 74, 75), (72, 76, 77, 73), (73, 77, 78, 74), (74, 78, 79, 75), (75, 79, 76, 72), (80, 81, 82, 83), (80, 84, 85, 81), (81, 85, 86, 82), (82, 86, 87, 83), (83, 87, 84, 80), (88, 89, 90, 91), (88, 92, 93, 89), (89, 93, 94, 90), (90, 94, 95, 91), (91, 95, 92, 88), (96, 97, 98, 99), (96, 100, 101, 97), (97, 101, 102, 98), (98, 102, 103, 99), (99, 103, 100, 96), (104, 105, 106, 107), (104, 108, 109, 105), (105, 109, 110, 106), (106, 110, 111, 107), (107, 111, 108, 104), (112, 113, 114, 115), (112, 116, 117, 113), (113, 117, 118, 114), (114, 118, 119, 115), (115, 119, 116, 112), (120, 121, 122, 123), (120, 124, 125, 121), (121, 125, 126, 122), (122, 126, 127, 123), (123, 127, 124, 120), (128, 129, 130, 131), (128, 132, 133, 129), (129, 133, 134, 130), (130, 134, 135, 131), (131, 135, 132, 128), (136, 137, 138, 139), (136, 140, 141, 137), (137, 141, 142, 138), (138, 142, 143, 139), (139, 143, 140, 136), (144, 145, 146, 147), (144, 148, 149, 145), (145, 149, 150, 146), (146, 150, 151, 147), (147, 151, 148, 144), (152, 153, 154, 155), (152, 156, 157, 153), (153, 157, 158, 154), (154, 158, 159, 155), (155, 159, 156, 152), (160, 163, 162, 161), (160, 161, 165, 164), (161, 162, 166, 165), (162, 163, 167, 166), (163, 160, 164, 167), (168, 169, 170, 171), (168, 172, 173, 169), (169, 173, 174, 170), (170, 174, 175, 171), (171, 175, 172, 168), (176, 179, 178, 177), (176, 177, 181, 180), (177, 178, 182, 181), (178, 179, 183, 182), (179, 176, 180, 183), (184, 185, 186, 187), (184, 188, 189, 185), (185, 189, 190, 186), (186, 190, 191, 187), (187, 191, 188, 184)])
me_discombobulated_object.polygons.foreach_set('material_index', [0, 1, 1, 1, 1, 0, 1, 1, 1, 1, 0, 1, 1, 1, 1, 0, 1, 1, 1, 1, 0, 1, 1, 1, 1, 0, 1, 1, 1, 1, 0, 1, 1, 1, 1, 0, 1, 1, 1, 1, 0, 1, 1, 1, 1, 0, 1, 1, 1, 1, 0, 1, 1, 1, 1, 0, 1, 1, 1, 1, 0, 1, 1, 1, 1, 0, 1, 1, 1, 1, 0, 1, 1, 1, 1, 0, 1, 1, 1, 1, 0, 1, 1, 1, 1, 0, 1, 1, 1, 1, 0, 1, 1, 1, 1, 0, 1, 1, 1, 1, 0, 1, 1, 1, 1, 0, 1, 1, 1, 1, 0, 1, 1, 1, 1, 0, 1, 1, 1, 1])
me_discombobulated_object.materials.append(mat_material)
me_discombobulated_object.materials.append(mat_material)
me_discombobulated_object.use_remesh_fix_poles = True
me_discombobulated_object.use_remesh_preserve_attributes = False
me_discombobulated_object.update()
me_cube_010 = bpy.data.meshes.new('Cube.010')
me_cube_010.from_pydata([(2.993, 15.08, 3.321), (1.899, 6.515, 3.373), (2.156, 23.51, 0.3825), (1.985, 4.921, 3.402), (4.723, 15.45, 0.7444), (6.393, 9.73, 0.6164), (3.658, 2.927, 0.8724), (2.016, 20.42, 0.5562), (1.292, 20.42, 0.6089), (0.0, 20.42, 0.6089), (1.711, 20.42, 0.6089), (6.576, 2.927, 0.6164), (4.156, 2.927, 0.7444), (2.778, 2.927, 0.8724), (0.0, 2.927, 0.8724), (2.456, 9.361, 3.24), (1.985, 5.051, 3.402), (1.878, 18.23, 3.201), (1.419, 18.23, 3.235), (0.0, 18.23, 3.235), (1.684, 18.23, 3.235), (2.456, 5.051, 3.24), (2.456, 5.051, 3.321), (1.341, 5.051, 3.402), (0.0, 5.051, 3.402), (2.456, 9.231, 3.321), (2.549, 12.38, 3.201), (2.089, 12.38, 3.235), (0.0, 12.38, 3.235), (2.345, 12.38, 3.235), (1.341, 4.921, 3.402), (0.0, 4.921, 3.402), (2.456, 4.921, 3.321), (2.183, 9.115, 3.324), (1.992, 11.02, 3.252), (1.717, 11.02, 3.273), (0.0, 11.02, 3.273), (1.872, 11.02, 3.273), (1.51, 6.515, 3.373), (0.0, 6.515, 3.373), (2.183, 6.515, 3.324), (1.51, 9.115, 4.695), (1.899, 9.115, 4.695), (1.899, 6.515, 4.695), (0.0, 9.115, 4.695), (2.183, 9.115, 4.646), (1.834, 11.02, 4.574), (1.557, 11.02, 4.594), (0.0, 11.02, 4.594), (1.717, 11.02, 4.594), (1.51, 6.515, 4.695), (0.0, 6.515, 4.695), (2.183, 6.515, 4.646), (3.847, 18.65, 0.5662), (3.369, 17.93, 0.6503), (2.435, 16.65, 3.261), (2.502, 10.81, 3.261), (2.087, 10.07, 3.288), (2.008, 10.07, 4.61), (1.534, 10.07, 4.645), (0.0, 10.07, 4.645), (1.808, 10.07, 4.645), (2.827, 9.45, 2.605), (3.211, 9.542, 1.949), (3.595, 9.635, 1.294), (3.411, 15.17, 2.698), (3.843, 15.26, 2.054), (4.276, 15.35, 1.409), (1.324, 19.86, 1.287), (1.356, 19.31, 1.943), (1.388, 18.76, 2.6), (0.0, 4.537, 2.79), (0.0, 4.006, 2.158), (0.0, 3.475, 1.525), (2.407, 3.475, 1.525), (2.048, 4.006, 2.158), (1.689, 4.537, 2.79), (2.867, 4.537, 2.698), (3.292, 4.006, 2.054), (3.717, 3.475, 1.409), (3.731, 3.475, 1.294), (3.301, 4.006, 1.949), (2.871, 4.537, 2.605), (0.0, 19.86, 1.287), (0.0, 19.31, 1.943), (0.0, 18.76, 2.6), (1.912, 18.76, 2.562), (1.946, 19.31, 1.9), (1.981, 19.86, 1.239), (1.704, 19.86, 1.287), (1.697, 19.31, 1.943), (1.691, 18.76, 2.6), (2.39, 4.537, 2.79), (2.808, 4.006, 2.158), (3.226, 3.475, 1.525), (3.128, 17.6, 1.324), (2.895, 17.28, 1.977), (2.661, 16.96, 2.63), (1.419, 18.23, 3.235), (1.553, 17.06, 3.235), (1.687, 15.89, 3.235), (1.821, 14.72, 3.235), (2.993, 15.08, 3.321), (2.885, 13.91, 3.321), (2.778, 12.74, 3.321), (2.67, 11.57, 3.321), (2.281, 14.72, 3.201), (2.147, 15.89, 3.201), (2.012, 17.06, 3.201), (1.878, 18.23, 3.201), (1.684, 18.23, 3.235), (1.817, 17.06, 3.235), (1.949, 15.89, 3.235), (2.081, 14.72, 3.235), (0.0, 4.973, 3.402), (0.0, 4.999, 3.402), (0.0, 5.025, 3.402), (0.0, 5.051, 3.402), (1.341, 4.973, 3.402), (1.341, 4.999, 3.402), (1.341, 5.025, 3.402), (1.341, 5.051, 3.402), (1.985, 4.973, 3.402), (1.985, 4.999, 3.402), (1.985, 5.025, 3.402), (1.985, 5.051, 3.402), (0.0, 18.23, 3.235), (0.0, 17.06, 3.235), (0.0, 15.89, 3.235), (0.0, 14.72, 3.235), (2.456, 5.051, 3.321), (2.456, 5.025, 3.321), (2.456, 4.999, 3.321), (2.456, 4.973, 3.321), (2.435, 16.65, 3.261), (2.449, 15.48, 3.261), (2.462, 14.31, 3.261), (2.476, 13.15, 3.261), (1.635, 21.97, 0.5472), (4.847, 1.713, 0.7472), (1.016, 21.97, 0.5472), (0.0, 21.97, 0.5472), (2.086, 21.97, 0.4693), (3.608, 18.29, 0.6082)], [(53, 2), (141, 9), (142, 7), (70, 18), (76, 23), (85, 19), (91, 20), (39, 31), (29, 37), (38, 30), (1, 3), (28, 36), (30, 3), (31, 30), (35, 27), (3, 32), (29, 26), (97, 55), (24, 71), (71, 72), (17, 86), (16, 92), (31, 114), (3, 122), (122, 123), (130, 125), (131, 124), (132, 123), (133, 122), (125, 121), (124, 120), (123, 119), (122, 118), (102, 130), (103, 131), (104, 132), (105, 133), (121, 117), (120, 116), (119, 115), (118, 114), (10, 138), (12, 139), (8, 140), (142, 143)], [(62, 65, 0, 15), (77, 82, 21, 22), (113, 101, 27, 29), (82, 62, 15, 21), (56, 26, 34, 57), (32, 25, 33, 40), (101, 129, 28, 27), (57, 34, 46, 58), (40, 33, 45, 52), (60, 59, 47, 48), (59, 61, 49, 47), (61, 58, 46, 49), (45, 42, 43, 52), (42, 41, 50, 43), (41, 44, 51, 50), (7, 10, 89, 88), (81, 63, 62, 82), (80, 64, 63, 81), (11, 5, 64, 80), (93, 78, 77, 92), (94, 79, 78, 93), (6, 12, 79, 94), (75, 93, 92, 76), (74, 94, 93, 75), (13, 6, 94, 74), (66, 96, 97, 65), (67, 95, 96, 66), (4, 54, 95, 67), (25, 56, 57, 33), (105, 137, 56, 25), (33, 57, 58, 45), (44, 41, 59, 60), (41, 42, 61, 59), (42, 45, 58, 61), (88, 89, 90, 87), (87, 90, 91, 86), (12, 11, 80, 79), (79, 80, 81, 78), (78, 81, 82, 77), (14, 13, 74, 73), (73, 74, 75, 72), (10, 8, 68, 89), (89, 68, 69, 90), (90, 69, 70, 91), (54, 7, 88, 95), (95, 88, 87, 96), (96, 87, 86, 97), (8, 9, 83, 68), (68, 83, 84, 69), (69, 84, 85, 70), (5, 4, 67, 64), (64, 67, 66, 63), (63, 66, 65, 62), (102, 134, 135, 103), (103, 135, 136, 104), (104, 136, 137, 105), (98, 126, 127, 99), (99, 127, 128, 100), (100, 128, 129, 101), (134, 109, 108, 135), (135, 108, 107, 136), (136, 107, 106, 137), (109, 110, 111, 108), (108, 111, 112, 107), (107, 112, 113, 106), (110, 98, 99, 111), (111, 99, 100, 112), (112, 100, 101, 113)])
_uv = me_cube_010.uv_layers.new(name='UVMap')
_uv.uv.foreach_set('vector', [0.5625, 0.5, 0.5938, 0.5, 0.5938, 0.5, 0.5625, 0.5, 0.5938, 0.5625, 0.5625, 0.5625, 0.5625, 0.5625, 0.5938, 0.5625, 0.625, 0.5, 0.6875, 0.5, 0.6875, 0.5, 0.625, 0.5, 0.5625, 0.5625, 0.5625, 0.5, 0.5625, 0.5, 0.5625, 0.5625, 0.5938, 0.5, 0.5938, 0.5, 0.5938, 0.5, 0.5938, 0.5, 0.5938, 0.5625, 0.5938, 0.5, 0.5938, 0.5, 0.5938, 0.5625, 0.6875, 0.5, 0.75, 0.5, 0.75, 0.5, 0.6875, 0.5, 0.5938, 0.5, 0.5938, 0.5, 0.5938, 0.5, 0.5938, 0.5, 0.5938, 0.5625, 0.5938, 0.5, 0.5938, 0.5, 0.5938, 0.5625, 0.75, 0.5, 0.6875, 0.5, 0.6875, 0.5, 0.75, 0.5, 0.6875, 0.5, 0.625, 0.5, 0.625, 0.5, 0.6875, 0.5, 0.625, 0.5, 0.5938, 0.5, 0.5938, 0.5, 0.625, 0.5, 0.5938, 0.5, 0.625, 0.5, 0.625, 0.5625, 0.5938, 0.5625, 0.625, 0.5, 0.6875, 0.5, 0.6875, 0.5625, 0.625, 0.5625, 0.6875, 0.5, 0.75, 0.5, 0.75, 0.5625, 0.6875, 0.5625, 0.5938, 0.5, 0.625, 0.5, 0.625, 0.5, 0.5938, 0.5, 0.5625, 0.5625, 0.5625, 0.5, 0.5625, 0.5, 0.5625, 0.5625, 0.5625, 0.5625, 0.5625, 0.5, 0.5625, 0.5, 0.5625, 0.5625, 0.5625, 0.5625, 0.5625, 0.5, 0.5625, 0.5, 0.5625, 0.5625, 0.625, 0.5625, 0.5938, 0.5625, 0.5938, 0.5625, 0.625, 0.5625, 0.625, 0.5625, 0.5937, 0.5625, 0.5938, 0.5625, 0.625, 0.5625, 0.625, 0.5625, 0.5938, 0.5625, 0.5937, 0.5625, 0.625, 0.5625, 0.6875, 0.5625, 0.625, 0.5625, 0.625, 0.5625, 0.6875, 0.5625, 0.6875, 0.5625, 0.625, 0.5625, 0.625, 0.5625, 0.6875, 0.5625, 0.6875, 0.5625, 0.625, 0.5625, 0.625, 0.5625, 0.6875, 0.5625, 0.5938, 0.5, 0.5938, 0.5, 0.5938, 0.5, 0.5938, 0.5, 0.5938, 0.5, 0.5938, 0.5, 0.5938, 0.5, 0.5938, 0.5, 0.5938, 0.5, 0.5938, 0.5, 0.5938, 0.5, 0.5938, 0.5, 0.5938, 0.5, 0.5938, 0.5, 0.5938, 0.5, 0.5938, 0.5, 0.5937, 0.5, 0.5938, 0.5, 0.5938, 0.5, 0.5938, 0.5, 0.5938, 0.5, 0.5938, 0.5, 0.5938, 0.5, 0.5938, 0.5, 0.75, 0.5, 0.6875, 0.5, 0.6875, 0.5, 0.75, 0.5, 0.6875, 0.5, 0.625, 0.5, 0.625, 0.5, 0.6875, 0.5, 0.625, 0.5, 0.5938, 0.5, 0.5938, 0.5, 0.625, 0.5, 0.5938, 0.5, 0.625, 0.5, 0.625, 0.5, 0.5938, 0.5, 0.5938, 0.5, 0.625, 0.5, 0.625, 0.5, 0.5937, 0.5, 0.5938, 0.5625, 0.5625, 0.5625, 0.5625, 0.5625, 0.5937, 0.5625, 0.5937, 0.5625, 0.5625, 0.5625, 0.5625, 0.5625, 0.5938, 0.5625, 0.5938, 0.5625, 0.5625, 0.5625, 0.5625, 0.5625, 0.5938, 0.5625, 0.75, 0.5625, 0.6875, 0.5625, 0.6875, 0.5625, 0.75, 0.5625, 0.75, 0.5625, 0.6875, 0.5625, 0.6875, 0.5625, 0.75, 0.5625, 0.625, 0.5, 0.6875, 0.5, 0.6875, 0.5, 0.625, 0.5, 0.625, 0.5, 0.6875, 0.5, 0.6875, 0.5, 0.625, 0.5, 0.625, 0.5, 0.6875, 0.5, 0.6875, 0.5, 0.625, 0.5, 0.5938, 0.5, 0.5938, 0.5, 0.5938, 0.5, 0.5938, 0.5, 0.5938, 0.5, 0.5938, 0.5, 0.5938, 0.5, 0.5938, 0.5, 0.5938, 0.5, 0.5938, 0.5, 0.5937, 0.5, 0.5938, 0.5, 0.6875, 0.5, 0.75, 0.5, 0.75, 0.5, 0.6875, 0.5, 0.6875, 0.5, 0.75, 0.5, 0.75, 0.5, 0.6875, 0.5, 0.6875, 0.5, 0.75, 0.5, 0.75, 0.5, 0.6875, 0.5, 0.5625, 0.5, 0.5938, 0.5, 0.5938, 0.5, 0.5625, 0.5, 0.5625, 0.5, 0.5938, 0.5, 0.5938, 0.5, 0.5625, 0.5, 0.5625, 0.5, 0.5938, 0.5, 0.5938, 0.5, 0.5625, 0.5, 0.5938, 0.5, 0.5937, 0.5, 0.5938, 0.5, 0.5938, 0.5, 0.5938, 0.5, 0.5938, 0.5, 0.5938, 0.5, 0.5938, 0.5, 0.5938, 0.5, 0.5938, 0.5, 0.5938, 0.5, 0.5937, 0.5, 0.6875, 0.5, 0.75, 0.5, 0.75, 0.5, 0.6875, 0.5, 0.6875, 0.5, 0.75, 0.5, 0.75, 0.5, 0.6875, 0.5, 0.6875, 0.5, 0.75, 0.5, 0.75, 0.5, 0.6875, 0.5, 0.5937, 0.5, 0.5938, 0.5, 0.5937, 0.5, 0.5938, 0.5, 0.5938, 0.5, 0.5937, 0.5, 0.5938, 0.5, 0.5938, 0.5, 0.5938, 0.5, 0.5938, 0.5, 0.5937, 0.5, 0.5938, 0.5, 0.5938, 0.5, 0.625, 0.5, 0.625, 0.5, 0.5937, 0.5, 0.5937, 0.5, 0.625, 0.5, 0.625, 0.5, 0.5938, 0.5, 0.5938, 0.5, 0.625, 0.5, 0.625, 0.5, 0.5937, 0.5, 0.625, 0.5, 0.6875, 0.5, 0.6875, 0.5, 0.625, 0.5, 0.625, 0.5, 0.6875, 0.5, 0.6875, 0.5, 0.625, 0.5, 0.625, 0.5, 0.6875, 0.5, 0.6875, 0.5, 0.625, 0.5])
me_cube_010.materials.append(mat_material)
me_cube_010.use_remesh_preserve_volume = False
me_cube_010.use_remesh_preserve_attributes = False
me_cube_010.use_mirror_vertex_groups = False
me_cube_010.update()
me_discombobulated_object_001 = bpy.data.meshes.new('discombobulated_object.001')
me_discombobulated_object_001.from_pydata([(0.2291, 4.964, 1.829), (1.112, 4.964, 1.829), (1.112, 4.929, 1.829), (0.2291, 4.929, 1.829), (0.0, 4.973, 3.402), (1.341, 4.973, 3.402), (1.341, 4.921, 3.402), (0.0, 4.921, 3.402), (2.353, 14.53, 3.606), (2.287, 14.53, 3.617), (2.375, 13.76, 3.617), (2.443, 13.76, 3.606), (2.281, 14.72, 3.201), (2.181, 14.72, 3.218), (2.314, 13.55, 3.218), (2.415, 13.55, 3.201), (2.255, 14.54, 4.044), (2.343, 13.77, 4.044), (2.41, 13.77, 4.032), (2.321, 14.54, 4.032), (2.081, 14.72, 3.235), (2.213, 13.55, 3.235), (2.314, 13.55, 3.218), (2.181, 14.72, 3.218), (2.208, 13.35, 2.958), (2.295, 12.58, 2.958), (2.362, 12.58, 2.947), (2.274, 13.35, 2.947), (2.213, 13.55, 3.235), (2.345, 12.38, 3.235), (2.447, 12.38, 3.218), (2.314, 13.55, 3.218), (2.671, 13.38, 4.727), (2.605, 13.38, 4.738), (2.692, 12.61, 4.738), (2.759, 12.61, 4.727), (2.415, 13.55, 3.201), (2.314, 13.55, 3.218), (2.447, 12.38, 3.218), (2.549, 12.38, 3.201), (1.395, 4.968, 1.903), (1.609, 4.968, 1.903), (1.609, 4.951, 1.903), (1.395, 4.951, 1.903), (1.341, 4.973, 3.402), (1.663, 4.973, 3.402), (1.663, 4.947, 3.402), (1.341, 4.947, 3.402), (1.93, 4.968, 2.107), (1.93, 4.951, 2.107), (1.718, 4.951, 2.107), (1.718, 4.968, 2.107), (1.985, 4.973, 3.402), (1.985, 4.947, 3.402), (1.663, 4.947, 3.402), (1.663, 4.973, 3.402), (1.93, 4.942, 2.415), (1.93, 4.925, 2.415), (1.718, 4.925, 2.415), (1.718, 4.942, 2.415), (1.985, 4.947, 3.402), (1.985, 4.921, 3.402), (1.663, 4.921, 3.402), (1.663, 4.947, 3.402), (1.397, 4.942, 2.387), (1.608, 4.942, 2.387), (1.608, 4.925, 2.387), (1.397, 4.925, 2.387), (1.341, 4.947, 3.402), (1.663, 4.947, 3.402), (1.663, 4.921, 3.402), (1.341, 4.921, 3.402), (1.412, 5.196, 3.935), (1.627, 5.196, 3.935), (1.655, 6.259, 3.916), (1.525, 6.259, 3.916), (1.341, 4.921, 3.402), (1.663, 4.921, 3.402), (1.705, 6.515, 3.373), (1.51, 6.515, 3.373), (1.925, 5.213, 4.184), (1.869, 6.251, 4.166), (1.742, 6.251, 4.166), (1.715, 5.213, 4.184), (1.985, 4.921, 3.402), (1.899, 6.515, 3.373), (1.705, 6.515, 3.373), (1.663, 4.921, 3.402), (2.084, 5.195, 3.678), (2.397, 5.195, 3.624), (2.216, 6.256, 3.627), (2.027, 6.256, 3.659), (1.985, 4.921, 3.402), (2.456, 4.921, 3.321), (2.183, 6.515, 3.324), (1.899, 6.515, 3.373), (1.986, 13.06, 3.865), (1.921, 13.59, 3.845), (1.97, 12.81, 3.845), (1.995, 12.29, 3.865), (2.476, 13.15, 3.261), (2.378, 13.93, 3.231), (2.452, 12.76, 3.231), (2.489, 11.98, 3.261), (2.435, 14.39, 3.219), (2.522, 13.63, 3.219), (2.546, 13.12, 3.238), (2.498, 13.88, 3.238), (2.281, 14.72, 3.201), (2.415, 13.55, 3.201), (2.452, 12.76, 3.231), (2.378, 13.93, 3.231), (2.685, 13.23, 3.729), (2.773, 12.47, 3.729), (2.758, 11.96, 3.749), (2.709, 12.72, 3.749), (2.415, 13.55, 3.201), (2.549, 12.38, 3.201), (2.526, 11.6, 3.231), (2.452, 12.76, 3.231), (1.503, 11.87, 2.504), (1.478, 12.4, 2.484), (1.527, 11.62, 2.484), (1.511, 11.1, 2.504), (2.489, 11.98, 3.261), (2.452, 12.76, 3.231), (2.526, 11.6, 3.231), (2.502, 10.81, 3.261), (1.575, 5.673, 3.594), (1.834, 5.673, 3.594), (1.834, 5.673, 4.474), (1.575, 5.673, 4.474), (1.51, 6.515, 3.373), (1.899, 6.515, 3.373), (1.899, 6.515, 4.695), (1.51, 6.515, 4.695), (1.948, 5.089, 3.593), (2.134, 5.089, 3.561), (2.134, 5.089, 4.426), (1.948, 5.089, 4.458), (1.899, 6.515, 3.373), (2.183, 6.515, 3.324), (2.183, 6.515, 4.646), (1.899, 6.515, 4.695), (0.2486, 5.211, 4.081), (1.122, 5.211, 4.081), (1.232, 6.249, 4.062), (0.2486, 6.249, 4.062), (0.0, 4.921, 3.402), (1.341, 4.921, 3.402), (1.51, 6.515, 3.373), (0.0, 6.515, 3.373), (0.1297, 4.672, 3.6), (0.6255, 4.672, 3.6), (0.6255, 4.672, 4.468), (0.1297, 4.672, 4.468), (0.0, 6.515, 3.373), (0.7552, 6.515, 3.373), (0.7552, 6.515, 4.695), (0.0, 6.515, 4.695), (1.38, 6.331, 3.487), (1.38, 6.331, 3.92), (0.8856, 6.331, 3.92), (0.8856, 6.331, 3.487), (1.51, 6.515, 3.373), (1.51, 6.515, 4.034), (0.7552, 6.515, 4.034), (0.7552, 6.515, 3.373), (1.382, 6.618, 4.146), (1.382, 6.618, 4.583), (0.8836, 6.618, 4.583), (0.8836, 6.618, 4.146), (1.51, 6.515, 4.034), (1.51, 6.515, 4.695), (0.7552, 6.515, 4.695), (0.7552, 6.515, 4.034), (0.3142, 2.727, 3.413), (1.673, 2.727, 3.413), (1.435, 3.079, 3.833), (0.3142, 3.079, 3.833), (0.0, 4.006, 2.158), (2.048, 4.006, 2.158), (1.689, 4.537, 2.79), (0.0, 4.537, 2.79), (1.449, 5.046, 1.921), (1.877, 5.046, 1.921), (1.877, 5.029, 1.921), (1.449, 5.029, 1.921), (1.341, 5.051, 3.402), (1.985, 5.051, 3.402), (1.985, 5.025, 3.402), (1.341, 5.025, 3.402), (1.395, 5.022, 2.47), (1.609, 5.022, 2.47), (1.609, 5.014, 2.47), (1.395, 5.014, 2.47), (1.341, 5.025, 3.402), (1.663, 5.025, 3.402), (1.663, 5.012, 3.402), (1.341, 5.012, 3.402), (1.931, 5.022, 2.868), (1.931, 5.014, 2.868), (1.718, 5.014, 2.868), (1.718, 5.022, 2.868), (1.985, 5.025, 3.402), (1.985, 5.012, 3.402), (1.663, 5.012, 3.402), (1.663, 5.025, 3.402), (1.931, 5.009, 2.776), (1.931, 5.001, 2.776), (1.717, 5.001, 2.776), (1.717, 5.009, 2.776), (1.985, 5.012, 3.402), (1.985, 4.999, 3.402), (1.663, 4.999, 3.402), (1.663, 5.012, 3.402), (1.395, 5.009, 2.153), (1.609, 5.009, 2.153), (1.609, 5.001, 2.153), (1.395, 5.001, 2.153), (1.341, 5.012, 3.402), (1.663, 5.012, 3.402), (1.663, 4.999, 3.402), (1.341, 4.999, 3.402)], [], [(0, 1, 2, 3), (0, 4, 5, 1), (1, 5, 6, 2), (2, 6, 7, 3), (3, 7, 4, 0), (8, 9, 10, 11), (8, 12, 13, 9), (9, 13, 14, 10), (10, 14, 15, 11), (11, 15, 12, 8), (16, 17, 18, 19), (16, 20, 21, 17), (17, 21, 22, 18), (18, 22, 23, 19), (19, 23, 20, 16), (24, 27, 26, 25), (24, 25, 29, 28), (25, 26, 30, 29), (26, 27, 31, 30), (27, 24, 28, 31), (32, 33, 34, 35), (32, 36, 37, 33), (33, 37, 38, 34), (34, 38, 39, 35), (35, 39, 36, 32), (40, 41, 42, 43), (40, 44, 45, 41), (41, 45, 46, 42), (42, 46, 47, 43), (43, 47, 44, 40), (48, 49, 50, 51), (48, 52, 53, 49), (49, 53, 54, 50), (50, 54, 55, 51), (51, 55, 52, 48), (56, 57, 58, 59), (56, 60, 61, 57), (57, 61, 62, 58), (58, 62, 63, 59), (59, 63, 60, 56), (64, 65, 66, 67), (64, 68, 69, 65), (65, 69, 70, 66), (66, 70, 71, 67), (67, 71, 68, 64), (72, 73, 74, 75), (72, 76, 77, 73), (73, 77, 78, 74), (74, 78, 79, 75), (75, 79, 76, 72), (80, 81, 82, 83), (80, 84, 85, 81), (81, 85, 86, 82), (82, 86, 87, 83), (83, 87, 84, 80), (88, 89, 90, 91), (88, 92, 93, 89), (89, 93, 94, 90), (90, 94, 95, 91), (91, 95, 92, 88), (96, 97, 98, 99), (96, 100, 101, 97), (97, 101, 102, 98), (98, 102, 103, 99), (99, 103, 100, 96), (104, 107, 106, 105), (104, 105, 109, 108), (105, 106, 110, 109), (106, 107, 111, 110), (107, 104, 108, 111), (112, 115, 114, 113), (112, 113, 117, 116), (113, 114, 118, 117), (114, 115, 119, 118), (115, 112, 116, 119), (120, 121, 122, 123), (120, 124, 125, 121), (121, 125, 126, 122), (122, 126, 127, 123), (123, 127, 124, 120), (128, 129, 130, 131), (128, 132, 133, 129), (129, 133, 134, 130), (130, 134, 135, 131), (131, 135, 132, 128), (136, 137, 138, 139), (136, 140, 141, 137), (137, 141, 142, 138), (138, 142, 143, 139), (139, 143, 140, 136), (144, 145, 146, 147), (144, 148, 149, 145), (145, 149, 150, 146), (146, 150, 151, 147), (147, 151, 148, 144), (152, 153, 154, 155), (152, 156, 157, 153), (153, 157, 158, 154), (154, 158, 159, 155), (155, 159, 156, 152), (160, 161, 162, 163), (160, 164, 165, 161), (161, 165, 166, 162), (162, 166, 167, 163), (163, 167, 164, 160), (168, 171, 170, 169), (168, 169, 173, 172), (169, 170, 174, 173), (170, 171, 175, 174), (171, 168, 172, 175), (176, 177, 178, 179), (176, 180, 181, 177), (177, 181, 182, 178), (178, 182, 183, 179), (179, 183, 180, 176), (184, 185, 186, 187), (184, 188, 189, 185), (185, 189, 190, 186), (186, 190, 191, 187), (187, 191, 188, 184), (192, 193, 194, 195), (192, 196, 197, 193), (193, 197, 198, 194), (194, 198, 199, 195), (195, 199, 196, 192), (200, 201, 202, 203), (200, 204, 205, 201), (201, 205, 206, 202), (202, 206, 207, 203), (203, 207, 204, 200), (208, 209, 210, 211), (208, 212, 213, 209), (209, 213, 214, 210), (210, 214, 215, 211), (211, 215, 212, 208), (216, 217, 218, 219), (216, 220, 221, 217), (217, 221, 222, 218), (218, 222, 223, 219), (219, 223, 220, 216)])
me_discombobulated_object_001.polygons.foreach_set('use_smooth', [True] * 140)
_ca = me_discombobulated_object_001.color_attributes.new('Col', 'BYTE_COLOR', 'CORNER')
_ca.data.foreach_set('color', [1.0, 1.0, 1.0, 1.0, 1.0, 1.0, 1.0, 1.0, 1.0, 1.0, 1.0, 1.0, 1.0, 1.0, 1.0, 1.0, 1.0, 1.0, 1.0, 1.0, 1.0, 1.0, 1.0, 1.0, 1.0, 1.0, 1.0, 1.0, 1.0, 1.0, 1.0, 1.0, 1.0, 1.0, 1.0, 1.0, 1.0, 1.0, 1.0, 1.0, 1.0, 1.0, 1.0, 1.0, 1.0, 1.0, 1.0, 1.0, 1.0, 1.0, 1.0, 1.0, 1.0, 1.0, 1.0, 1.0, 1.0, 1.0, 1.0, 1.0, 1.0, 1.0, 1.0, 1.0, 1.0, 1.0, 1.0, 1.0, 1.0, 1.0, 1.0, 1.0, 1.0, 1.0, 1.0, 1.0, 1.0, 1.0, 1.0, 1.0, 1.0, 1.0, 1.0, 1.0, 1.0, 1.0, 1.0, 1.0, 1.0, 1.0, 1.0, 1.0, 1.0, 1.0, 1.0, 1.0, 1.0, 1.0, 1.0, 1.0, 1.0, 1.0, 1.0, 1.0, 1.0, 1.0, 1.0, 1.0, 1.0, 1.0, 1.0, 1.0, 1.0, 1.0, 1.0, 1.0, 1.0, 1.0, 1.0, 1.0, 1.0, 1.0, 1.0, 1.0, 1.0, 1.0, 1.0, 1.0, 1.0, 1.0, 1.0, 1.0, 1.0, 1.0, 1.0, 1.0, 1.0, 1.0, 1.0, 1.0, 1.0, 1.0, 1.0, 1.0, 1.0, 1.0, 1.0, 1.0, 1.0, 1.0, 1.0, 1.0, 1.0, 1.0, 1.0, 1.0, 1.0, 1.0, 1.0, 1.0, 1.0, 1.0, 1.0, 1.0, 1.0, 1.0, 1.0, 1.0, 1.0, 1.0, 1.0, 1.0, 1.0, 1.0, 1.0, 1.0, 1.0, 1.0, 1.0, 1.0, 1.0, 1.0, 1.0, 1.0, 1.0, 1.0, 1.0, 1.0, 1.0, 1.0, 1.0, 1.0, 1.0, 1.0, 1.0, 1.0, 1.0, 1.0, 1.0, 1.0, 1.0, 1.0, 1.0, 1.0, 1.0, 1.0, 1.0, 1.0, 1.0, 1.0, 1.0, 1.0, 1.0, 1.0, 1.0, 1.0, 1.0, 1.0, 1.0, 1.0, 1.0, 1.0, 1.0, 1.0, 1.0, 1.0, 1.0, 1.0, 1.0, 1.0, 1.0, 1.0, 1.0, 1.0, 1.0, 1.0, 1.0, 1.0, 1.0, 1.0, 1.0, 1.0, 1.0, 1.0, 1.0, 1.0, 1.0, 1.0, 1.0, 1.0, 1.0, 1.0, 1.0, 1.0, 1.0, 1.0, 1.0, 1.0, 1.0, 1.0, 1.0, 1.0, 1.0, 1.0, 1.0, 1.0, 1.0, 1.0, 1.0, 1.0, 1.0, 1.0, 1.0, 1.0, 1.0, 1.0, 1.0, 1.0, 1.0, 1.0, 1.0, 1.0, 1.0, 1.0, 1.0, 1.0, 1.0, 1.0, 1.0, 1.0, 1.0, 1.0, 1.0, 1.0, 1.0, 1.0, 1.0, 1.0, 1.0, 1.0, 1.0, 1.0, 1.0, 1.0, 1.0, 1.0, 1.0, 1.0, 1.0, 1.0, 1.0, 1.0, 1.0, 1.0, 1.0, 1.0, 1.0, 1.0, 1.0, 1.0, 1.0, 1.0, 1.0, 1.0, 1.0, 1.0, 1.0, 1.0, 1.0, 1.0, 1.0, 1.0, 1.0, 1.0, 1.0, 1.0, 1.0, 1.0, 1.0, 1.0, 1.0, 1.0, 1.0, 1.0, 1.0, 1.0, 1.0, 1.0, 1.0, 1.0, 1.0, 1.0, 1.0, 1.0, 1.0, 1.0, 1.0, 1.0, 1.0, 1.0, 1.0, 1.0, 1.0, 1.0, 1.0, 1.0, 1.0, 1.0, 1.0, 1.0, 1.0, 1.0, 1.0, 1.0, 1.0, 1.0, 1.0, 1.0, 1.0, 1.0, 1.0, 1.0, 1.0, 1.0, 1.0, 1.0, 1.0, 1.0, 1.0, 1.0, 1.0, 1.0, 1.0, 1.0, 1.0, 1.0, 1.0, 1.0, 1.0, 1.0, 1.0, 1.0, 1.0, 1.0, 1.0, 1.0, 1.0, 1.0, 1.0, 1.0, 1.0, 1.0, 1.0, 1.0, 1.0, 1.0, 1.0, 1.0, 1.0, 1.0, 1.0, 1.0, 1.0, 1.0, 1.0, 1.0, 1.0, 1.0, 1.0, 1.0, 1.0, 1.0, 1.0, 1.0, 1.0, 1.0, 1.0, 1.0, 1.0, 1.0, 1.0, 1.0, 1.0, 1.0, 1.0, 1.0, 1.0, 1.0, 1.0, 1.0, 1.0, 1.0, 1.0, 1.0, 1.0, 1.0, 1.0, 1.0, 1.0, 1.0, 1.0, 1.0, 1.0, 1.0, 1.0, 1.0, 1.0, 1.0, 1.0, 1.0, 1.0, 1.0, 1.0, 1.0, 1.0, 1.0, 1.0, 1.0, 1.0, 1.0, 1.0, 1.0, 1.0, 1.0, 1.0, 1.0, 1.0, 1.0, 1.0, 1.0, 1.0, 1.0, 1.0, 1.0, 1.0, 1.0, 1.0, 1.0, 1.0, 1.0, 1.0, 1.0, 1.0, 1.0, 1.0, 1.0, 1.0, 1.0, 1.0, 1.0, 1.0, 1.0, 1.0, 1.0, 1.0, 1.0, 1.0, 1.0, 1.0, 1.0, 1.0, 1.0, 1.0, 1.0, 1.0, 1.0, 1.0, 1.0, 1.0, 1.0, 1.0, 1.0, 1.0, 1.0, 1.0, 1.0, 1.0, 1.0, 1.0, 1.0, 1.0, 1.0, 1.0, 1.0, 1.0, 1.0, 1.0, 1.0, 1.0, 1.0, 1.0, 1.0, 1.0, 1.0, 1.0, 1.0, 1.0, 1.0, 1.0, 1.0, 1.0, 1.0, 1.0, 1.0, 1.0, 1.0, 1.0, 1.0, 1.0, 1.0, 1.0, 1.0, 1.0, 1.0, 1.0, 1.0, 1.0, 1.0, 1.0, 1.0, 1.0, 1.0, 1.0, 1.0, 1.0, 1.0, 1.0, 1.0, 1.0, 1.0, 1.0, 1.0, 1.0, 1.0, 1.0, 1.0, 1.0, 1.0, 1.0, 1.0, 1.0, 1.0, 1.0, 1.0, 1.0, 1.0, 1.0, 1.0, 1.0, 1.0, 1.0, 1.0, 1.0, 1.0, 1.0, 1.0, 1.0, 1.0, 1.0, 1.0, 1.0, 1.0, 1.0, 1.0, 1.0, 1.0, 1.0, 1.0, 1.0, 1.0, 1.0, 1.0, 1.0, 1.0, 1.0, 1.0, 1.0, 1.0, 1.0, 1.0, 1.0, 1.0, 1.0, 1.0, 1.0, 1.0, 1.0, 1.0, 1.0, 1.0, 1.0, 1.0, 1.0, 1.0, 1.0, 1.0, 1.0, 1.0, 1.0, 1.0, 1.0, 1.0, 1.0, 1.0, 1.0, 1.0, 1.0, 1.0, 1.0, 1.0, 1.0, 1.0, 1.0, 1.0, 1.0, 1.0, 1.0, 1.0, 1.0, 1.0, 1.0, 1.0, 1.0, 1.0, 1.0, 1.0, 1.0, 1.0, 1.0, 1.0, 1.0, 1.0, 1.0, 1.0, 1.0, 1.0, 1.0, 1.0, 1.0, 1.0, 1.0, 1.0, 1.0, 1.0, 1.0, 1.0, 1.0, 1.0, 1.0, 1.0, 1.0, 1.0, 1.0, 1.0, 1.0, 1.0, 1.0, 1.0, 1.0, 1.0, 1.0, 1.0, 1.0, 1.0, 1.0, 1.0, 1.0, 1.0, 1.0, 1.0, 1.0, 1.0, 1.0, 1.0, 1.0, 1.0, 1.0, 1.0, 1.0, 1.0, 1.0, 1.0, 1.0, 1.0, 1.0, 1.0, 1.0, 1.0, 1.0, 1.0, 1.0, 1.0, 1.0, 1.0, 1.0, 1.0, 1.0, 1.0, 1.0, 1.0, 1.0, 1.0, 1.0, 1.0, 1.0, 1.0, 1.0, 1.0, 1.0, 1.0, 1.0, 1.0, 1.0, 1.0, 1.0, 1.0, 1.0, 1.0, 1.0, 1.0, 1.0, 1.0, 1.0, 1.0, 1.0, 1.0, 1.0, 1.0, 1.0, 1.0, 1.0, 1.0, 1.0, 1.0, 1.0, 1.0, 1.0, 1.0, 1.0, 1.0, 1.0, 1.0, 1.0, 1.0, 1.0, 1.0, 1.0, 1.0, 1.0, 1.0, 1.0, 1.0, 1.0, 1.0, 1.0, 1.0, 1.0, 1.0, 1.0, 1.0, 1.0, 1.0, 1.0, 1.0, 1.0, 1.0, 1.0, 1.0, 1.0, 1.0, 1.0, 1.0, 1.0, 1.0, 1.0, 1.0, 1.0, 1.0, 1.0, 1.0, 1.0, 1.0, 1.0, 1.0, 1.0, 1.0, 1.0, 1.0, 1.0, 1.0, 1.0, 1.0, 1.0, 1.0, 1.0, 1.0, 1.0, 1.0, 1.0, 1.0, 1.0, 1.0, 1.0, 1.0, 1.0, 1.0, 1.0, 1.0, 1.0, 1.0, 1.0, 1.0, 1.0, 1.0, 1.0, 1.0, 1.0, 1.0, 1.0, 1.0, 1.0, 1.0, 1.0, 1.0, 1.0, 1.0, 1.0, 1.0, 1.0, 1.0, 1.0, 1.0, 1.0, 1.0, 1.0, 1.0, 1.0, 1.0, 1.0, 1.0, 1.0, 1.0, 1.0, 1.0, 1.0, 1.0, 1.0, 1.0, 1.0, 1.0, 1.0, 1.0, 1.0, 1.0, 1.0, 1.0, 1.0, 1.0, 1.0, 1.0, 1.0, 1.0, 1.0, 1.0, 1.0, 1.0, 1.0, 1.0, 1.0, 1.0, 1.0, 1.0, 1.0, 1.0, 1.0, 1.0, 1.0, 1.0, 1.0, 1.0, 1.0, 1.0, 1.0, 1.0, 1.0, 1.0, 1.0, 1.0, 1.0, 1.0, 1.0, 1.0, 1.0, 1.0, 1.0, 1.0, 1.0, 1.0, 1.0, 1.0, 1.0, 1.0, 1.0, 1.0, 1.0, 1.0, 1.0, 1.0, 1.0, 1.0, 1.0, 1.0, 1.0, 1.0, 1.0, 1.0, 1.0, 1.0, 1.0, 1.0, 1.0, 1.0, 1.0, 1.0, 1.0, 1.0, 1.0, 1.0, 1.0, 1.0, 1.0, 1.0, 1.0, 1.0, 1.0, 1.0, 1.0, 1.0, 1.0, 1.0, 1.0, 1.0, 1.0, 1.0, 1.0, 1.0, 1.0, 1.0, 1.0, 1.0, 1.0, 1.0, 1.0, 1.0, 1.0, 1.0, 1.0, 1.0, 1.0, 1.0, 1.0, 1.0, 1.0, 1.0, 1.0, 1.0, 1.0, 1.0, 1.0, 1.0, 1.0, 1.0, 1.0, 1.0, 1.0, 1.0, 1.0, 1.0, 1.0, 1.0, 1.0, 1.0, 1.0, 1.0, 1.0, 1.0, 1.0, 1.0, 1.0, 1.0, 1.0, 1.0, 1.0, 1.0, 1.0, 1.0, 1.0, 1.0, 1.0, 1.0, 1.0, 1.0, 1.0, 1.0, 1.0, 1.0, 1.0, 1.0, 1.0, 1.0, 1.0, 1.0, 1.0, 1.0, 1.0, 1.0, 1.0, 1.0, 1.0, 1.0, 1.0, 1.0, 1.0, 1.0, 1.0, 1.0, 1.0, 1.0, 1.0, 1.0, 1.0, 1.0, 1.0, 1.0, 1.0, 1.0, 1.0, 1.0, 1.0, 1.0, 1.0, 1.0, 1.0, 1.0, 1.0, 1.0, 1.0, 1.0, 1.0, 1.0, 1.0, 1.0, 1.0, 1.0, 1.0, 1.0, 1.0, 1.0, 1.0, 1.0, 1.0, 1.0, 1.0, 1.0, 1.0, 1.0, 1.0, 1.0, 1.0, 1.0, 1.0, 1.0, 1.0, 1.0, 1.0, 1.0, 1.0, 1.0, 1.0, 1.0, 1.0, 1.0, 1.0, 1.0, 1.0, 1.0, 1.0, 1.0, 1.0, 1.0, 1.0, 1.0, 1.0, 1.0, 1.0, 1.0, 1.0, 1.0, 1.0, 1.0, 1.0, 1.0, 1.0, 1.0, 1.0, 1.0, 1.0, 1.0, 1.0, 1.0, 1.0, 1.0, 1.0, 1.0, 1.0, 1.0, 1.0, 1.0, 1.0, 1.0, 1.0, 1.0, 1.0, 1.0, 1.0, 1.0, 1.0, 1.0, 1.0, 1.0, 1.0, 1.0, 1.0, 1.0, 1.0, 1.0, 1.0, 1.0, 1.0, 1.0, 1.0, 1.0, 1.0, 1.0, 1.0, 1.0, 1.0, 1.0, 1.0, 1.0, 1.0, 1.0, 1.0, 1.0, 1.0, 1.0, 1.0, 1.0, 1.0, 1.0, 1.0, 1.0, 1.0, 1.0, 1.0, 1.0, 1.0, 1.0, 1.0, 1.0, 1.0, 1.0, 1.0, 1.0, 1.0, 1.0, 1.0, 1.0, 1.0, 1.0, 1.0, 1.0, 1.0, 1.0, 1.0, 1.0, 1.0, 1.0, 1.0, 1.0, 1.0, 1.0, 1.0, 1.0, 1.0, 1.0, 1.0, 1.0, 1.0, 1.0, 1.0, 1.0, 1.0, 1.0, 1.0, 1.0, 1.0, 1.0, 1.0, 1.0, 1.0, 1.0, 1.0, 1.0, 1.0, 1.0, 1.0, 1.0, 1.0, 1.0, 1.0, 1.0, 1.0, 1.0, 1.0, 1.0, 1.0, 1.0, 1.0, 1.0, 1.0, 1.0, 1.0, 1.0, 1.0, 1.0, 1.0, 1.0, 1.0, 1.0, 1.0, 1.0, 1.0, 1.0, 1.0, 1.0, 1.0, 1.0, 1.0, 1.0, 1.0, 1.0, 1.0, 1.0, 1.0, 1.0, 1.0, 1.0, 1.0, 1.0, 1.0, 1.0, 1.0, 1.0, 1.0, 1.0, 1.0, 1.0, 1.0, 1.0, 1.0, 1.0, 1.0, 1.0, 1.0, 1.0, 1.0, 1.0, 1.0, 1.0, 1.0, 1.0, 1.0, 1.0, 1.0, 1.0, 1.0, 1.0, 1.0, 1.0, 1.0, 1.0, 1.0, 1.0, 1.0, 1.0, 1.0, 1.0, 1.0, 1.0, 1.0, 1.0, 1.0, 1.0, 1.0, 1.0, 1.0, 1.0, 1.0, 1.0, 1.0, 1.0, 1.0, 1.0, 1.0, 1.0, 1.0, 1.0, 1.0, 1.0, 1.0, 1.0, 1.0, 1.0, 1.0, 1.0, 1.0, 1.0, 1.0, 1.0, 1.0, 1.0, 1.0, 1.0, 1.0, 1.0, 1.0, 1.0, 1.0, 1.0, 1.0, 1.0, 1.0, 1.0, 1.0, 1.0, 1.0, 1.0, 1.0, 1.0, 1.0, 1.0, 1.0, 1.0, 1.0, 1.0, 1.0, 1.0, 1.0, 1.0, 1.0, 1.0, 1.0, 1.0, 1.0, 1.0, 1.0, 1.0, 1.0, 1.0, 1.0, 1.0, 1.0, 1.0, 1.0, 1.0, 1.0, 1.0, 1.0, 1.0, 1.0, 1.0, 1.0, 1.0, 1.0, 1.0, 1.0, 1.0, 1.0, 1.0, 1.0, 1.0, 1.0, 1.0, 1.0, 1.0, 1.0, 1.0, 1.0, 1.0, 1.0, 1.0, 1.0, 1.0, 1.0, 1.0, 1.0, 1.0, 1.0, 1.0, 1.0, 1.0, 1.0, 1.0, 1.0, 1.0, 1.0, 1.0, 1.0, 1.0, 1.0, 1.0, 1.0, 1.0, 1.0, 1.0, 1.0, 1.0, 1.0, 1.0, 1.0, 1.0, 1.0, 1.0, 1.0, 1.0, 1.0, 1.0, 1.0, 1.0, 1.0, 1.0, 1.0, 1.0, 1.0, 1.0, 1.0, 1.0, 1.0, 1.0, 1.0, 1.0, 1.0, 1.0, 1.0, 1.0, 1.0, 1.0, 1.0, 1.0, 1.0, 1.0, 1.0, 1.0, 1.0, 1.0, 1.0, 1.0, 1.0, 1.0, 1.0, 1.0, 1.0, 1.0, 1.0, 1.0, 1.0, 1.0, 1.0, 1.0, 1.0, 1.0, 1.0, 1.0, 1.0, 1.0, 1.0, 1.0, 1.0, 1.0, 1.0, 1.0, 1.0, 1.0, 1.0, 1.0, 1.0, 1.0, 1.0, 1.0, 1.0, 1.0, 1.0, 1.0, 1.0, 1.0, 1.0, 1.0, 1.0, 1.0, 1.0, 1.0, 1.0, 1.0, 1.0, 1.0, 1.0, 1.0, 1.0, 1.0, 1.0, 1.0, 1.0, 1.0, 1.0, 1.0, 1.0, 1.0, 1.0, 1.0, 1.0, 1.0, 1.0, 1.0, 1.0, 1.0, 1.0, 1.0, 1.0, 1.0, 1.0, 1.0, 1.0, 1.0, 1.0, 1.0, 1.0, 1.0, 1.0, 1.0, 1.0, 1.0, 1.0, 1.0, 1.0, 1.0, 1.0, 1.0, 1.0, 1.0, 1.0, 1.0, 1.0, 1.0, 1.0, 1.0, 1.0, 1.0, 1.0, 1.0, 1.0, 1.0, 1.0, 1.0, 1.0, 1.0, 1.0, 1.0, 1.0, 1.0, 1.0, 1.0, 1.0, 1.0, 1.0, 1.0, 1.0, 1.0, 1.0, 1.0, 1.0, 1.0, 1.0, 1.0, 1.0, 1.0, 1.0, 1.0, 1.0, 1.0, 1.0, 1.0, 1.0, 1.0, 1.0, 1.0, 1.0, 1.0, 1.0, 1.0, 1.0, 1.0, 1.0, 1.0, 1.0, 1.0, 1.0, 1.0, 1.0, 1.0, 1.0, 1.0, 1.0, 1.0, 1.0, 1.0, 1.0, 1.0, 1.0, 1.0, 1.0, 1.0, 1.0, 1.0, 1.0, 1.0, 1.0, 1.0, 1.0, 1.0, 1.0, 1.0, 1.0, 1.0, 1.0, 1.0, 1.0, 1.0, 1.0, 1.0, 1.0, 1.0, 1.0, 1.0, 1.0, 1.0, 1.0, 1.0, 1.0, 1.0, 1.0, 1.0, 1.0, 1.0, 1.0, 1.0, 1.0, 1.0, 1.0, 1.0, 1.0, 1.0, 1.0, 1.0, 1.0, 1.0, 1.0, 1.0, 1.0, 1.0, 1.0, 1.0, 1.0, 1.0, 1.0, 1.0, 1.0, 1.0, 1.0, 1.0, 1.0, 1.0, 1.0, 1.0, 1.0, 1.0, 1.0, 1.0, 1.0, 1.0, 1.0, 1.0, 1.0, 1.0, 1.0, 1.0, 1.0, 1.0, 1.0, 1.0, 1.0, 1.0, 1.0, 1.0, 1.0, 1.0, 1.0, 1.0, 1.0, 1.0, 1.0, 1.0, 1.0, 1.0, 1.0, 1.0, 1.0, 1.0, 1.0, 1.0, 1.0, 1.0, 1.0, 1.0, 1.0, 1.0, 1.0, 1.0, 1.0, 1.0, 1.0, 1.0, 1.0, 1.0, 1.0, 1.0, 1.0, 1.0, 1.0, 1.0, 1.0, 1.0, 1.0, 1.0, 1.0, 1.0, 1.0, 1.0, 1.0, 1.0, 1.0, 1.0, 1.0, 1.0, 1.0, 1.0, 1.0, 1.0, 1.0, 1.0, 1.0, 1.0, 1.0, 1.0, 1.0, 1.0, 1.0, 1.0, 1.0, 1.0, 1.0, 1.0, 1.0, 1.0, 1.0, 1.0, 1.0, 1.0, 1.0, 1.0, 1.0, 1.0, 1.0, 1.0, 1.0, 1.0, 1.0, 1.0, 1.0, 1.0, 1.0, 1.0, 1.0, 1.0, 1.0, 1.0, 1.0, 1.0, 1.0, 1.0, 1.0, 1.0, 1.0, 1.0, 1.0, 1.0, 1.0, 1.0, 1.0, 1.0, 1.0, 1.0, 1.0, 1.0, 1.0, 1.0, 1.0, 1.0, 1.0, 1.0, 1.0, 1.0, 1.0, 1.0, 1.0, 1.0, 1.0, 1.0, 1.0, 1.0, 1.0, 1.0, 1.0, 1.0, 1.0, 1.0, 1.0, 1.0, 1.0, 1.0, 1.0, 1.0, 1.0, 1.0, 1.0, 1.0, 1.0, 1.0, 1.0, 1.0, 1.0, 1.0, 1.0, 1.0, 1.0, 1.0, 1.0, 1.0, 1.0, 1.0, 1.0, 1.0, 1.0, 1.0, 1.0, 1.0, 1.0, 1.0, 1.0, 1.0, 1.0, 1.0, 1.0, 1.0, 1.0, 1.0, 1.0, 1.0, 1.0, 1.0, 1.0, 1.0, 1.0, 1.0, 1.0, 1.0, 1.0, 1.0, 1.0, 1.0, 1.0, 1.0, 1.0, 1.0, 1.0, 1.0, 1.0, 1.0, 1.0, 1.0, 1.0, 1.0, 1.0, 1.0, 1.0, 1.0, 1.0, 1.0, 1.0, 1.0, 1.0, 1.0, 1.0, 1.0, 1.0, 1.0, 1.0, 1.0, 1.0, 1.0, 1.0, 1.0, 1.0, 1.0, 1.0, 1.0, 1.0, 1.0, 1.0, 1.0, 1.0, 1.0, 1.0, 1.0, 1.0, 1.0, 1.0, 1.0, 1.0, 1.0, 1.0, 1.0, 1.0, 1.0, 1.0, 1.0, 1.0, 1.0, 1.0, 1.0, 1.0, 1.0, 1.0, 1.0, 1.0, 1.0, 1.0, 1.0, 1.0, 1.0, 1.0, 1.0, 1.0, 1.0, 1.0, 1.0, 1.0, 1.0, 1.0, 1.0, 1.0, 1.0, 1.0, 1.0, 1.0, 1.0, 1.0, 1.0, 1.0, 1.0, 1.0, 1.0, 1.0, 1.0, 1.0, 1.0, 1.0, 1.0, 1.0, 1.0, 1.0, 1.0, 1.0, 1.0, 1.0, 1.0, 1.0, 1.0, 1.0, 1.0, 1.0, 1.0, 1.0, 1.0, 1.0, 1.0, 1.0, 1.0, 1.0, 1.0, 1.0, 1.0, 1.0, 1.0, 1.0, 1.0, 1.0, 1.0, 1.0, 1.0, 1.0, 1.0, 1.0, 1.0, 1.0, 1.0, 1.0, 1.0, 1.0, 1.0, 1.0, 1.0, 1.0, 1.0, 1.0, 1.0, 1.0, 1.0, 1.0, 1.0, 1.0, 1.0, 1.0, 1.0, 1.0, 1.0, 1.0, 1.0, 1.0, 1.0, 1.0, 1.0, 1.0, 1.0, 1.0, 1.0, 1.0, 1.0, 1.0, 1.0, 1.0, 1.0, 1.0, 1.0, 1.0, 1.0, 1.0, 1.0, 1.0, 1.0, 1.0, 1.0, 1.0, 1.0, 1.0, 1.0, 1.0, 1.0, 1.0, 1.0, 1.0, 1.0, 1.0, 1.0, 1.0, 1.0, 1.0, 1.0, 1.0, 1.0, 1.0, 1.0, 1.0, 1.0, 1.0, 1.0, 1.0, 1.0, 1.0, 1.0, 1.0, 1.0, 1.0, 1.0, 1.0, 1.0, 1.0, 1.0, 1.0, 1.0, 1.0, 1.0, 1.0, 1.0, 1.0, 1.0, 1.0, 1.0, 1.0, 1.0, 1.0, 1.0, 1.0, 1.0, 1.0, 1.0, 1.0, 1.0, 1.0, 1.0, 1.0, 1.0, 1.0, 1.0, 1.0, 1.0, 1.0, 1.0, 1.0, 1.0, 1.0, 1.0, 1.0, 1.0, 1.0, 1.0, 1.0, 1.0, 1.0, 1.0, 1.0, 1.0, 1.0, 1.0, 1.0, 1.0, 1.0, 1.0, 1.0, 1.0, 1.0, 1.0, 1.0, 1.0, 1.0, 1.0, 1.0, 1.0, 1.0, 1.0])
me_discombobulated_object_001.use_remesh_fix_poles = True
me_discombobulated_object_001.use_remesh_preserve_attributes = False
me_discombobulated_object_001.update()

# ---- objects
ob_cube = bpy.data.objects.new('Cube', me_cube)
ob_light = bpy.data.objects.new('Light', light_light)
ob_camera = bpy.data.objects.new('Camera', cam_camera)
ob_cube_001 = bpy.data.objects.new('Cube.001', me_cube_001)
ob_cube_002 = bpy.data.objects.new('Cube.002', me_cube_002)
ob_cube_003 = bpy.data.objects.new('Cube.003', me_cube_003)
ob_cube_004 = bpy.data.objects.new('Cube.004', me_cube_004)
ob_cube_005 = bpy.data.objects.new('Cube.005', me_cube_005)
ob_cube_006 = bpy.data.objects.new('Cube.006', me_cube_006)
ob_cube_007 = bpy.data.objects.new('Cube.007', me_cube_007)
ob_cube_008 = bpy.data.objects.new('Cube.008', me_cube_008)
ob_cube_009 = bpy.data.objects.new('Cube.009', me_cube_009)
ob_discombobulated_mesh = bpy.data.objects.new('discombobulated_mesh', me_discombobulated_object)
ob_cube_010 = bpy.data.objects.new('Cube.010', me_cube_010)
ob_discombobulated_mesh_001 = bpy.data.objects.new('discombobulated_mesh.001', me_discombobulated_object_001)

# ---- transforms, parenting, visibility, modifiers, constraints
ob_cube.location = (0.0, 0.0, 0.0)
ob_cube.lock_rotations_4d = False
ob_cube.empty_display_type = 'ARROWS'
ob_cube.lineart.crease_threshold = 0.0
_m = ob_cube.modifiers.new('Mirror', 'MIRROR')
_m.use_clip = True
ob_light.location = (4.076, 1.005, 5.904)
ob_light.rotation_euler = (0.6503, 0.05522, 1.866)
ob_light.lock_rotations_4d = False
ob_light.empty_display_type = 'ARROWS'
ob_light.color = (0.0, 0.0, 0.0, 0.0)
ob_light.lineart.crease_threshold = 0.0
ob_camera.location = (7.359, -6.926, 4.958)
ob_camera.rotation_euler = (1.109, 0.0, 0.8149)
ob_camera.lock_rotations_4d = False
ob_camera.empty_display_type = 'ARROWS'
ob_camera.color = (0.0, 0.0, 0.0, 0.0)
ob_camera.display_type = 'WIRE'
ob_camera.lineart.crease_threshold = 0.0
ob_cube_001.location = (0.0, 0.0, 0.0)
ob_cube_001.lock_rotations_4d = False
ob_cube_001.empty_display_type = 'ARROWS'
ob_cube_001.lineart.crease_threshold = 0.0
_m = ob_cube_001.modifiers.new('Mirror', 'MIRROR')
_m.use_clip = True
ob_cube_002.location = (0.0, 0.0, 0.0)
ob_cube_002.lock_rotations_4d = False
ob_cube_002.empty_display_type = 'ARROWS'
ob_cube_002.lineart.crease_threshold = 0.0
_m = ob_cube_002.modifiers.new('Mirror', 'MIRROR')
_m.use_clip = True
ob_cube_003.location = (0.0, 0.0, 0.0)
ob_cube_003.lock_rotations_4d = False
ob_cube_003.empty_display_type = 'ARROWS'
ob_cube_003.lineart.crease_threshold = 0.0
_m = ob_cube_003.modifiers.new('Mirror', 'MIRROR')
_m.use_clip = True
ob_cube_004.location = (0.0, 0.0, 0.0)
ob_cube_004.lock_rotations_4d = False
ob_cube_004.empty_display_type = 'ARROWS'
ob_cube_004.lineart.crease_threshold = 0.0
_m = ob_cube_004.modifiers.new('Mirror', 'MIRROR')
_m.use_clip = True
ob_cube_005.location = (0.0, 0.0, 0.0)
ob_cube_005.lock_rotations_4d = False
ob_cube_005.empty_display_type = 'ARROWS'
ob_cube_005.lineart.crease_threshold = 0.0
_m = ob_cube_005.modifiers.new('Mirror', 'MIRROR')
_m.use_clip = True
ob_cube_006.location = (0.0, 0.0, 0.0)
ob_cube_006.lock_rotations_4d = False
ob_cube_006.empty_display_type = 'ARROWS'
ob_cube_006.lineart.crease_threshold = 0.0
_m = ob_cube_006.modifiers.new('Mirror', 'MIRROR')
_m.use_clip = True
ob_cube_007.location = (0.0, 0.0, 0.0)
ob_cube_007.lock_rotations_4d = False
ob_cube_007.empty_display_type = 'ARROWS'
ob_cube_007.lineart.crease_threshold = 0.0
_m = ob_cube_007.modifiers.new('Mirror', 'MIRROR')
_m.use_clip = True
ob_cube_008.location = (0.0, 0.0, 0.0)
ob_cube_008.lock_rotations_4d = False
ob_cube_008.empty_display_type = 'ARROWS'
ob_cube_008.lineart.crease_threshold = 0.0
_m = ob_cube_008.modifiers.new('Mirror', 'MIRROR')
_m.use_clip = True
ob_cube_009.location = (0.0, 0.0, 0.0)
ob_cube_009.lock_rotations_4d = False
ob_cube_009.empty_display_type = 'ARROWS'
ob_cube_009.lineart.crease_threshold = 0.0
_m = ob_cube_009.modifiers.new('Mirror', 'MIRROR')
_m.use_clip = True
ob_discombobulated_mesh.location = (0.0, 0.0, 0.0)
ob_cube_010.location = (0.0, 0.0, 0.0)
ob_cube_010.lock_rotations_4d = False
ob_cube_010.empty_display_type = 'ARROWS'
ob_cube_010.lineart.crease_threshold = 0.0
_m = ob_cube_010.modifiers.new('Mirror', 'MIRROR')
_m.use_clip = True
ob_discombobulated_mesh_001.location = (0.0, 0.0, 0.0)
_vg = ob_discombobulated_mesh_001.vertex_groups.new(name='Group')

# ---- collection membership
col_collection.objects.link(ob_cube)
col_collection.objects.link(ob_light)
col_collection.objects.link(ob_camera)
col_collection.objects.link(ob_cube_001)
col_collection.objects.link(ob_cube_002)
col_collection.objects.link(ob_cube_003)
col_collection.objects.link(ob_cube_004)
col_collection.objects.link(ob_cube_005)
col_collection.objects.link(ob_cube_006)
col_collection.objects.link(ob_cube_007)
col_collection.objects.link(ob_cube_008)
col_collection.objects.link(ob_cube_009)
col_collection.objects.link(ob_discombobulated_mesh)
col_collection.objects.link(ob_cube_010)
col_collection.objects.link(ob_discombobulated_mesh_001)

# ---- scene / render settings (as saved in the file)
scene.camera = ob_camera
scene.frame_start = 1; scene.frame_end = 250; scene.frame_set(1)
scene.render.engine = 'BLENDER_EEVEE_NEXT'
scene.cycles.use_denoising = False
scene.cycles.samples = 128
scene.cycles.sampling_pattern = 'TABULATED_SOBOL'
scene.cycles.use_adaptive_sampling = False
scene.cycles.use_light_tree = False
scene.view_settings.view_transform = 'Filmic'
bpy.context.view_layer.update()
